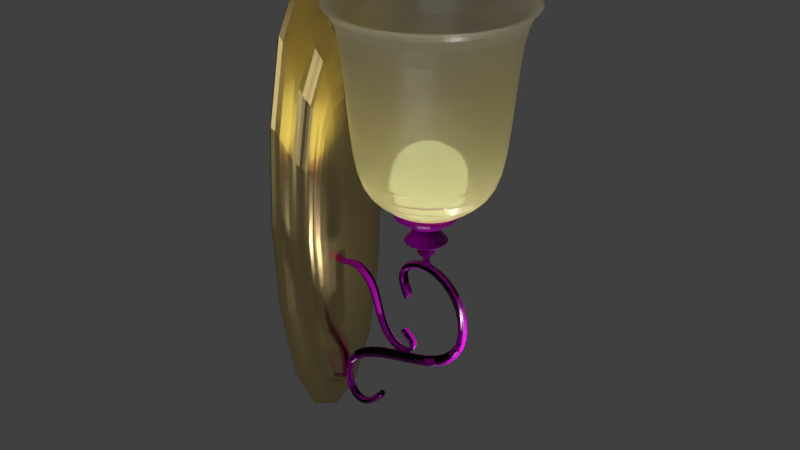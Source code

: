 # Source: CorridorLamp.blend  (saved by Blender 2.79.0; exported with 4.5.12 LTS)
import bpy
from mathutils import Matrix  # noqa: F401  (used for matrix-valued properties, if any)

bpy.ops.wm.read_factory_settings(use_empty=True)
scene = bpy.context.scene
scene.name = 'Scene'

# ---- collections
col_collection_1 = bpy.data.collections.new('Collection 1'); scene.collection.children.link(col_collection_1)

# ---- images (referenced by path relative to the original .blend; pixels are not part of the script)
import os
ASSET_DIR = os.environ.get("B2B_ASSET_DIR", "")  # directory of the original .blend (textures are referenced by path, not embedded)
HERE = os.path.dirname(os.path.abspath(__file__))  # packed textures are extracted next to this script under _unpacked/

def load_image(name, relpath, width, height, colorspace="sRGB"):
    """Load a texture the original file referenced (path relative to the .blend, or extracted next to this script)."""
    p = next((c for c in (os.path.join(HERE, relpath), os.path.join(ASSET_DIR, relpath)) if relpath and os.path.exists(c)), "")
    if p:
        img = bpy.data.images.load(p, check_existing=True)
        img.name = name
    else:  # same state as the original file: an image datablock whose file is absent (Cycles renders it pink)
        img = bpy.data.images.new(name, width, height)
        img.source = "FILE"
        img.filepath = "//" + (relpath or name)
    img.colorspace_settings.name = colorspace
    return img
img_sconce_clr = load_image('Sconce_Clr', 'textures/Sconce_Clr.png', 1024, 1024, 'sRGB')
img_brass_0019_roughness_jpg = load_image('brass_0019_roughness.jpg', 'textures/brass_0019_roughness.jpg', 1024, 1024, 'Non-Color')
img_brass_0019_normal_jpg_001 = load_image('brass_0019_normal.jpg.001', 'textures/brass_0019_normal.jpg', 1024, 1024, 'Non-Color')
img_brass_0019_c_jpg_001 = load_image('brass_0019_c.jpg.001', 'textures/brass_0019_c.jpg', 1024, 1024, 'sRGB')
img_stand1_clr = load_image('Stand1_Clr', 'textures/Stand1_Clr.png', 1024, 1024, 'sRGB')
img_stand2_clr = load_image('Stand2_Clr', 'textures/Stand2_Clr.png', 1024, 1024, 'sRGB')
img_stand3_clr = load_image('Stand3_Clr', 'textures/Stand3_Clr.png', 1024, 1024, 'sRGB')
img_light_clr = load_image('Light_Clr', 'textures/Light_Clr.png', 1024, 1024, 'sRGB')
img_backing_clr = load_image('Backing_Clr', 'textures/Backing_Clr.png', 1024, 1024, 'sRGB')

# ---- materials (node trees are filled in below, after node groups)
mat_sconce_mat = bpy.data.materials.new('Sconce_Mat')
mat_sconce_mat.alpha_threshold = 0.0
mat_sconce_mat.roughness = 0.5
mat_bronze_002 = bpy.data.materials.new('bronze.002')
mat_bronze_002.alpha_threshold = 0.0
mat_bronze_002.roughness = 0.5
mat_bronze_002.line_color = (0.0, 0.0, 0.0, 1.0)
mat_bronze_001 = bpy.data.materials.new('bronze.001')
mat_bronze_001.alpha_threshold = 0.0
mat_bronze_001.roughness = 0.5
mat_bronze_001.line_color = (0.0, 0.0, 0.0, 1.0)
mat_bronze_003 = bpy.data.materials.new('bronze.003')
mat_bronze_003.alpha_threshold = 0.0
mat_bronze_003.roughness = 0.5
mat_bronze_003.line_color = (0.0, 0.0, 0.0, 1.0)
mat_light_mat = bpy.data.materials.new('Light_Mat')
mat_light_mat.alpha_threshold = 0.0
mat_light_mat.roughness = 0.5
mat_faucet = bpy.data.materials.new('Faucet')
mat_faucet.alpha_threshold = 0.0
mat_faucet.roughness = 0.5
mat_faucet.line_color = (0.0, 0.0, 0.0, 1.0)

# ---- node groups
ng_less_more_slider = bpy.data.node_groups.new('Less/More Slider', 'ShaderNodeTree')
_s = ng_less_more_slider.interface.new_socket(name='Val', in_out='OUTPUT', socket_type='NodeSocketFloat')
_s.min_value = 0.0
_s.max_value = 1.0
_s = ng_less_more_slider.interface.new_socket(name='Color2', in_out='INPUT', socket_type='NodeSocketColor')
_s = ng_less_more_slider.interface.new_socket(name='Less/More', in_out='INPUT', socket_type='NodeSocketFloat')
_s.subtype = 'FACTOR'
_s.min_value = -1.0
_s.max_value = 1.0
_N = ng_less_more_slider.nodes; _L = ng_less_more_slider.links
n0 = _N.new('ShaderNodeMath'); n0.name = 'Math.001'; n0.location = (-21, -45)
n1 = _N.new('ShaderNodeMath'); n1.name = 'Math'; n1.location = (-220, -48)
n1.operation = 'MULTIPLY'
n2 = _N.new('ShaderNodeMix'); n2.name = 'Mix'; n2.location = (220, 48)
n2.data_type = 'RGBA'
n2.blend_type = 'OVERLAY'
n2.inputs[0].default_value = 1.0
n3 = _N.new('NodeGroupOutput'); n3.name = 'Group Output'; n3.location = (417, 37)
n4 = _N.new('NodeGroupInput'); n4.name = 'Group Input'; n4.location = (-420, 0)
_L.new(n1.outputs[0], n0.inputs[0])
_L.new(n0.outputs[0], n2.inputs[6])
_L.new(n4.outputs[1], n1.inputs[0])
_L.new(n2.outputs[2], n3.inputs[0])
_L.new(n4.outputs[0], n2.inputs[7])
n3.is_active_output = True
ng_fresnel = bpy.data.node_groups.new('Fresnel', 'ShaderNodeTree')
_s = ng_fresnel.interface.new_socket(name='Fresnel', in_out='OUTPUT', socket_type='NodeSocketFloat')
_s.subtype = 'FACTOR'
_s.min_value = 0.0
_s.max_value = 1.0
_s = ng_fresnel.interface.new_socket(name='Metal Fresnel', in_out='OUTPUT', socket_type='NodeSocketFloat')
_s.min_value = 0.0
_s.max_value = 0.0
_s = ng_fresnel.interface.new_socket(name='Rim', in_out='OUTPUT', socket_type='NodeSocketFloat')
_s.min_value = 0.0
_s.max_value = 1.0
_s = ng_fresnel.interface.new_socket(name='Roughness', in_out='INPUT', socket_type='NodeSocketFloat')
_s.subtype = 'FACTOR'
_s.min_value = 0.0
_s.max_value = 1.0
_s = ng_fresnel.interface.new_socket(name='Normal', in_out='INPUT', socket_type='NodeSocketVector')
_s.min_value = -1.0
_s.max_value = 1.0
_s.hide_value = True
_s = ng_fresnel.interface.new_socket(name='IOR', in_out='INPUT', socket_type='NodeSocketFloat')
_s.default_value = 1.45
_s.min_value = 0.0
_s.max_value = 1000.0
_s = ng_fresnel.interface.new_socket(name='Rim Amount', in_out='INPUT', socket_type='NodeSocketFloat')
_s.default_value = 0.5
_s.min_value = 0.0
_s.max_value = 1.0
_N = ng_fresnel.nodes; _L = ng_fresnel.links
n0 = _N.new('ShaderNodeMix'); n0.name = 'Mix.001'; n0.location = (2, 66)
n0.data_type = 'RGBA'
n1 = _N.new('ShaderNodeBump'); n1.name = 'Bump'; n1.location = (-172, 15)
n1.hide = True
n1.inputs[1].default_value = 0.1
n1.inputs[2].default_value = 1.0
n2 = _N.new('ShaderNodeFresnel'); n2.name = 'Fresnel.002'; n2.location = (245, -76)
n2.width = 149
n3 = _N.new('ShaderNodeFresnel'); n3.name = 'Fresnel.001'; n3.location = (241, 66)
n3.width = 153
n4 = _N.new('NodeGroupOutput'); n4.name = 'Group Output'; n4.location = (925, 65)
n5 = _N.new('ShaderNodeMath'); n5.name = 'Math'; n5.location = (452, 29)
n5.operation = 'SUBTRACT'
n6 = _N.new('ShaderNodeLayerWeight'); n6.name = 'Layer Weight'; n6.location = (249, -176)
n7 = _N.new('ShaderNodeMath'); n7.name = 'Math.001'; n7.location = (426, -197)
n7.hide = True
n7.operation = 'POWER'
n7.inputs[1].default_value = 2.0
n8 = _N.new('ShaderNodeNewGeometry'); n8.name = 'Geometry'; n8.location = (-241, -66)
n9 = _N.new('NodeReroute'); n9.name = 'Reroute'; n9.location = (204, -64)
n9.width = 16
n9.socket_idname = 'NodeSocketFloat'
n10 = _N.new('NodeGroupInput'); n10.name = 'Group Input'; n10.location = (-441, 0)
_L.new(n8.outputs[4], n0.inputs[7])
_L.new(n1.outputs[0], n0.inputs[6])
_L.new(n0.outputs[2], n3.inputs[1])
_L.new(n10.outputs[0], n0.inputs[0])
_L.new(n10.outputs[1], n1.inputs[4])
_L.new(n9.outputs[0], n3.inputs[0])
_L.new(n8.outputs[4], n2.inputs[1])
_L.new(n3.outputs[0], n5.inputs[0])
_L.new(n2.outputs[0], n5.inputs[1])
_L.new(n5.outputs[0], n4.inputs[1])
_L.new(n3.outputs[0], n4.inputs[0])
_L.new(n0.outputs[2], n6.inputs[1])
_L.new(n6.outputs[1], n7.inputs[0])
_L.new(n7.outputs[0], n4.inputs[2])
_L.new(n10.outputs[3], n6.inputs[0])
_L.new(n9.outputs[0], n2.inputs[0])
_L.new(n10.outputs[2], n9.inputs[0])
n4.is_active_output = True
ng_reflection = bpy.data.node_groups.new('Reflection', 'ShaderNodeTree')
_s = ng_reflection.interface.new_socket(name='Shader', in_out='OUTPUT', socket_type='NodeSocketShader')
_s = ng_reflection.interface.new_socket(name='Shader', in_out='INPUT', socket_type='NodeSocketShader')
_s = ng_reflection.interface.new_socket(name='Roughness', in_out='INPUT', socket_type='NodeSocketFloat')
_s.subtype = 'FACTOR'
_s.min_value = 0.0
_s.max_value = 1.0
_s = ng_reflection.interface.new_socket(name='Reflection', in_out='INPUT', socket_type='NodeSocketFloat')
_s.subtype = 'FACTOR'
_s.min_value = 0.0
_s.max_value = 1.0
_s = ng_reflection.interface.new_socket(name='Normal', in_out='INPUT', socket_type='NodeSocketVector')
_s.min_value = -1.0
_s.max_value = 1.0
_s.hide_value = True
_N = ng_reflection.nodes; _L = ng_reflection.links
n0 = _N.new('NodeGroupOutput'); n0.name = 'Group Output'; n0.location = (495, 0)
n1 = _N.new('ShaderNodeMix'); n1.name = 'Mix'; n1.location = (76, 161)
n1.data_type = 'RGBA'
n1.inputs[7].default_value = (1.0, 1.0, 1.0, 1.0)
n2 = _N.new('NodeGroupInput'); n2.name = 'Group Input'; n2.location = (-410, 2)
n3 = _N.new('ShaderNodeMixShader'); n3.name = 'Mix Shader'; n3.location = (297, 2)
n4 = _N.new('ShaderNodeGroup'); n4.name = 'Group'; n4.location = (-155, 187)
n4.width = 150
n4.node_tree = ng_fresnel
n4.inputs[2].default_value = 1.45
n4.inputs[3].default_value = 0.5
n5 = _N.new('ShaderNodeBsdfAnisotropic'); n5.name = 'Glossy BSDF'; n5.location = (-155, -55)
n5.distribution = 'GGX'
n5.inputs[0].default_value = (1.0, 1.0, 1.0, 1.0)
n6 = _N.new('ShaderNodeMath'); n6.name = 'Math'; n6.location = (0, 0)
n6.operation = 'POWER'
_L.new(n5.outputs[0], n3.inputs[2])
_L.new(n2.outputs[0], n3.inputs[1])
_L.new(n2.outputs[1], n4.inputs[0])
_L.new(n2.outputs[3], n4.inputs[1])
_L.new(n2.outputs[3], n5.inputs[4])
_L.new(n1.outputs[2], n3.inputs[0])
_L.new(n4.outputs[0], n1.inputs[0])
_L.new(n2.outputs[2], n1.inputs[6])
_L.new(n3.outputs[0], n0.inputs[0])
_L.new(n2.outputs[1], n6.inputs[0])
_L.new(n6.outputs[0], n5.inputs[1])
n0.is_active_output = True
ng_pbr_dielectric = bpy.data.node_groups.new('PBR Dielectric', 'ShaderNodeTree')
_s = ng_pbr_dielectric.interface.new_socket(name='Shader', in_out='OUTPUT', socket_type='NodeSocketShader')
_s = ng_pbr_dielectric.interface.new_socket(name='Color', in_out='INPUT', socket_type='NodeSocketColor')
_s.default_value = (0.8, 0.02264, 0.0, 1.0)
_s = ng_pbr_dielectric.interface.new_socket(name='Roughness', in_out='INPUT', socket_type='NodeSocketFloat')
_s.subtype = 'FACTOR'
_s.min_value = 0.0
_s.max_value = 1.0
_s = ng_pbr_dielectric.interface.new_socket(name='Reflection', in_out='INPUT', socket_type='NodeSocketFloat')
_s.subtype = 'FACTOR'
_s.default_value = 0.1382
_s.min_value = 0.0
_s.max_value = 1.0
_s = ng_pbr_dielectric.interface.new_socket(name='Normal', in_out='INPUT', socket_type='NodeSocketVector')
_s.min_value = -1.0
_s.max_value = 1.0
_s.hide_value = True
_N = ng_pbr_dielectric.nodes; _L = ng_pbr_dielectric.links
n0 = _N.new('ShaderNodeBsdfDiffuse'); n0.name = 'Diffuse BSDF'; n0.location = (-47, 122)
n1 = _N.new('ShaderNodeMath'); n1.name = 'Math'; n1.location = (-175, -31)
n1.hide = True
n1.operation = 'POWER'
n1.inputs[1].default_value = 2.0
n2 = _N.new('ShaderNodeMath'); n2.name = 'Math.001'; n2.location = (-176, -75)
n2.hide = True
n2.operation = 'POWER'
n2.inputs[1].default_value = 2.0
n3 = _N.new('NodeGroupInput'); n3.name = 'Group Input'; n3.location = (-620, 3)
n4 = _N.new('ShaderNodeGroup'); n4.name = 'Group.001'; n4.location = (156, 1)
n4.node_tree = ng_reflection
n5 = _N.new('NodeGroupOutput'); n5.name = 'Group Output'; n5.location = (356, 0)
_L.new(n0.outputs[0], n4.inputs[0])
_L.new(n4.outputs[0], n5.inputs[0])
_L.new(n3.outputs[0], n0.inputs[0])
_L.new(n3.outputs[1], n1.inputs[0])
_L.new(n3.outputs[2], n2.inputs[0])
_L.new(n3.outputs[3], n4.inputs[3])
_L.new(n3.outputs[3], n0.inputs[2])
_L.new(n1.outputs[0], n0.inputs[1])
_L.new(n1.outputs[0], n4.inputs[1])
_L.new(n2.outputs[0], n4.inputs[2])
n5.is_active_output = True
ng_pbr_metal = bpy.data.node_groups.new('PBR Metal', 'ShaderNodeTree')
_s = ng_pbr_metal.interface.new_socket(name='BSDF', in_out='OUTPUT', socket_type='NodeSocketShader')
_s = ng_pbr_metal.interface.new_socket(name='Metal Color', in_out='INPUT', socket_type='NodeSocketColor')
_s.default_value = (0.5, 0.07415, 0.02396, 1.0)
_s = ng_pbr_metal.interface.new_socket(name='Rim Color', in_out='INPUT', socket_type='NodeSocketColor')
_s.default_value = (0.6254, 0.3592, 0.07634, 1.0)
_s = ng_pbr_metal.interface.new_socket(name='Rim Amount', in_out='INPUT', socket_type='NodeSocketFloat')
_s.default_value = 0.1
_s.min_value = 0.0
_s.max_value = 1.0
_s = ng_pbr_metal.interface.new_socket(name='Roughness', in_out='INPUT', socket_type='NodeSocketFloat')
_s.subtype = 'FACTOR'
_s.default_value = 0.5
_s.min_value = 0.0
_s.max_value = 1.0
_s = ng_pbr_metal.interface.new_socket(name='IOR', in_out='INPUT', socket_type='NodeSocketFloat')
_s.default_value = 1.45
_s.min_value = 0.0
_s.max_value = 1000.0
_s = ng_pbr_metal.interface.new_socket(name='Normal', in_out='INPUT', socket_type='NodeSocketVector')
_s.min_value = -1.0
_s.max_value = 1.0
_s.hide_value = True
_N = ng_pbr_metal.nodes; _L = ng_pbr_metal.links
n0 = _N.new('ShaderNodeMix'); n0.name = 'Mix'; n0.location = (264, 121)
n0.data_type = 'RGBA'
n0.inputs[7].default_value = (1.0, 1.0, 1.0, 1.0)
n1 = _N.new('NodeGroupOutput'); n1.name = 'Group Output'; n1.location = (714, 0)
n2 = _N.new('ShaderNodeMix'); n2.name = 'Mix.001'; n2.location = (-77, 32)
n2.data_type = 'RGBA'
n3 = _N.new('NodeGroupInput'); n3.name = 'Group Input'; n3.location = (-813, -90)
n4 = _N.new('NodeReroute'); n4.name = 'Reroute.001'; n4.location = (-306, -196)
n4.width = 16
n4.socket_idname = 'NodeSocketFloat'
n5 = _N.new('ShaderNodeGroup'); n5.name = 'Group.002'; n5.location = (-269, 4)
n5.node_tree = ng_fresnel
n6 = _N.new('ShaderNodeMath'); n6.name = 'Math'; n6.location = (-269, -227)
n6.hide = True
n6.operation = 'POWER'
n6.inputs[1].default_value = 2.0
n7 = _N.new('ShaderNodeBsdfAnisotropic'); n7.name = 'Glossy BSDF'; n7.location = (514, -39)
n7.distribution = 'GGX'
n8 = _N.new('ShaderNodeMath'); n8.name = 'Math.001'; n8.location = (0, 0)
n8.operation = 'POWER'
_L.new(n7.outputs[0], n1.inputs[0])
_L.new(n3.outputs[3], n5.inputs[0])
_L.new(n3.outputs[3], n6.inputs[0])
_L.new(n0.outputs[2], n7.inputs[0])
_L.new(n5.outputs[1], n0.inputs[0])
_L.new(n5.outputs[2], n2.inputs[0])
_L.new(n2.outputs[2], n0.inputs[6])
_L.new(n3.outputs[5], n5.inputs[1])
_L.new(n3.outputs[2], n5.inputs[3])
_L.new(n3.outputs[0], n2.inputs[6])
_L.new(n3.outputs[1], n2.inputs[7])
_L.new(n4.outputs[0], n5.inputs[2])
_L.new(n3.outputs[5], n7.inputs[4])
_L.new(n3.outputs[4], n4.inputs[0])
_L.new(n6.outputs[0], n8.inputs[0])
_L.new(n8.outputs[0], n7.inputs[1])
n1.is_active_output = True
ng_pbr_uber = bpy.data.node_groups.new('PBR Uber', 'ShaderNodeTree')
_s = ng_pbr_uber.interface.new_socket(name='Shader', in_out='OUTPUT', socket_type='NodeSocketShader')
_s = ng_pbr_uber.interface.new_socket(name='Diffuse', in_out='INPUT', socket_type='NodeSocketColor')
_s = ng_pbr_uber.interface.new_socket(name='Roughness', in_out='INPUT', socket_type='NodeSocketColor')
_s = ng_pbr_uber.interface.new_socket(name='Dielectric/Metal', in_out='INPUT', socket_type='NodeSocketFloat')
_s.subtype = 'FACTOR'
_s.min_value = 0.0
_s.max_value = 1.0
_s = ng_pbr_uber.interface.new_socket(name='Normal', in_out='INPUT', socket_type='NodeSocketVector')
_s.min_value = -1.0
_s.max_value = 1.0
_s.hide_value = True
_N = ng_pbr_uber.nodes; _L = ng_pbr_uber.links
n0 = _N.new('NodeReroute'); n0.name = 'Reroute'; n0.location = (-75, 2)
n0.width = 16
n1 = _N.new('NodeReroute'); n1.name = 'Reroute.001'; n1.location = (-112, 31)
n1.width = 16
n2 = _N.new('NodeGroupInput'); n2.name = 'Group Input'; n2.location = (-544, -4)
n3 = _N.new('ShaderNodeGroup'); n3.name = 'Group'; n3.location = (18, 299)
n3.width = 144
n3.node_tree = ng_pbr_dielectric
n3.inputs[2].default_value = 0.0
n4 = _N.new('ShaderNodeGroup'); n4.name = 'PBR Metallics'; n4.location = (19, 24)
n4.label = 'PBR Metallics'
n4.node_tree = ng_pbr_metal
n4.inputs[1].default_value = (0.2056, 0.3479, 0.6254, 1.0)
n4.inputs[2].default_value = 0.5
n4.inputs[4].default_value = 1.45
n5 = _N.new('NodeGroupOutput'); n5.name = 'Group Output'; n5.location = (445, 178)
n6 = _N.new('ShaderNodeMixShader'); n6.name = 'Mix Shader'; n6.location = (278, 176)
_L.new(n1.outputs[0], n4.inputs[0])
_L.new(n4.outputs[0], n6.inputs[2])
_L.new(n0.outputs[0], n4.inputs[3])
_L.new(n0.outputs[0], n3.inputs[1])
_L.new(n3.outputs[0], n6.inputs[1])
_L.new(n2.outputs[2], n6.inputs[0])
_L.new(n1.outputs[0], n3.inputs[0])
_L.new(n6.outputs[0], n5.inputs[0])
_L.new(n2.outputs[1], n0.inputs[0])
_L.new(n2.outputs[0], n1.inputs[0])
_L.new(n2.outputs[3], n3.inputs[3])
_L.new(n2.outputs[3], n4.inputs[5])
n5.is_active_output = True
ng_metal_colors = bpy.data.node_groups.new('Metal Colors', 'ShaderNodeTree')
_s = ng_metal_colors.interface.new_socket(name='Iron', in_out='OUTPUT', socket_type='NodeSocketColor')
_s.default_value = (0.56, 0.57, 0.58, 1.0)
_s = ng_metal_colors.interface.new_socket(name='Silver', in_out='OUTPUT', socket_type='NodeSocketColor')
_s.default_value = (0.972, 0.96, 0.915, 1.0)
_s = ng_metal_colors.interface.new_socket(name='Gold', in_out='OUTPUT', socket_type='NodeSocketColor')
_s.default_value = (1.0, 0.766, 0.336, 1.0)
_s = ng_metal_colors.interface.new_socket(name='Copper', in_out='OUTPUT', socket_type='NodeSocketColor')
_s.default_value = (0.955, 0.637, 0.538, 1.0)
_s = ng_metal_colors.interface.new_socket(name='Chromium', in_out='OUTPUT', socket_type='NodeSocketColor')
_s.default_value = (0.55, 0.556, 0.554, 1.0)
_s = ng_metal_colors.interface.new_socket(name='Nickel', in_out='OUTPUT', socket_type='NodeSocketColor')
_s.default_value = (0.66, 0.609, 0.526, 1.0)
_s = ng_metal_colors.interface.new_socket(name='Titanium', in_out='OUTPUT', socket_type='NodeSocketColor')
_s.default_value = (0.66, 0.609, 0.526, 1.0)
_N = ng_metal_colors.nodes; _L = ng_metal_colors.links
n0 = _N.new('ShaderNodeRGB'); n0.name = 'RGB'; n0.location = (0, 592)
n0.outputs[0].default_value = (0.56, 0.57, 0.58, 1.0)
n1 = _N.new('ShaderNodeRGB'); n1.name = 'RGB.003'; n1.location = (0, 3)
n1.outputs[0].default_value = (0.955, 0.637, 0.538, 1.0)
n2 = _N.new('ShaderNodeRGB'); n2.name = 'RGB.004'; n2.location = (0, -207)
n2.outputs[0].default_value = (0.55, 0.556, 0.554, 1.0)
n3 = _N.new('ShaderNodeRGB'); n3.name = 'RGB.005'; n3.location = (0, -406)
n3.outputs[0].default_value = (0.66, 0.609, 0.526, 1.0)
n4 = _N.new('NodeGroupInput'); n4.name = 'Group Input'; n4.location = (-200, 0)
n5 = _N.new('ShaderNodeRGB'); n5.name = 'RGB.001'; n5.location = (0, 395)
n5.outputs[0].default_value = (0.972, 0.96, 0.915, 1.0)
n6 = _N.new('ShaderNodeRGB'); n6.name = 'RGB.002'; n6.location = (0, 197)
n6.width = 143
n6.outputs[0].default_value = (1.0, 0.7682, 0.3372, 1.0)
n7 = _N.new('NodeGroupOutput'); n7.name = 'Group Output'; n7.location = (463, 222)
n8 = _N.new('ShaderNodeRGB'); n8.name = 'RGB.006'; n8.location = (0, -592)
n8.outputs[0].default_value = (0.66, 0.609, 0.526, 1.0)
_L.new(n0.outputs[0], n7.inputs[0])
_L.new(n5.outputs[0], n7.inputs[1])
_L.new(n6.outputs[0], n7.inputs[2])
_L.new(n1.outputs[0], n7.inputs[3])
_L.new(n2.outputs[0], n7.inputs[4])
_L.new(n3.outputs[0], n7.inputs[5])
_L.new(n8.outputs[0], n7.inputs[6])
n7.is_active_output = True

# ---- material node trees
mat_sconce_mat.use_nodes = True; mat_sconce_mat.node_tree.nodes.clear()
_N = mat_sconce_mat.node_tree.nodes; _L = mat_sconce_mat.node_tree.links
n0 = _N.new('ShaderNodeMixShader'); n0.name = 'Mix Shader'; n0.location = (918, 316)
n0.inputs[0].default_value = 0.897
n1 = _N.new('ShaderNodeOutputMaterial'); n1.name = 'Material Output'; n1.location = (1168, 316)
n2 = _N.new('ShaderNodeNewGeometry'); n2.name = 'Geometry'; n2.location = (725, 97)
n3 = _N.new('ShaderNodeBsdfPrincipled'); n3.name = 'Principled BSDF'; n3.location = (311, 714)
n3.width = 150
n3.subsurface_method = 'BURLEY'
n3.inputs[0].default_value = (0.7728, 0.5189, 0.4636, 1.0)
n3.inputs[2].default_value = 0.3
n3.inputs[3].default_value = 23.25
n3.inputs[8].default_value = 1.0
n3.inputs[9].default_value = (1.0, 1.0, 1.0)
n3.inputs[10].default_value = 0.2722
n3.inputs[13].default_value = 0.2889
n3.inputs[14].default_value = (0.976, 0.9492, 0.9434, 1.0)
n3.inputs[15].default_value = 0.3
n3.inputs[18].default_value = 0.3556
n3.inputs[20].default_value = 0.1333
n4 = _N.new('ShaderNodeMixShader'); n4.name = 'Mix Shader.001'; n4.location = (517, 82)
n5 = _N.new('ShaderNodeBsdfGlass'); n5.name = 'Glass BSDF'; n5.location = (306, 167)
n5.distribution = 'BECKMANN'
n5.inputs[2].default_value = 1.45
n6 = _N.new('ShaderNodeBsdfTranslucent'); n6.name = 'Translucent BSDF'; n6.location = (286, -19)
n6.inputs[0].default_value = (0.8, 0.7674, 0.571, 1.0)
n7 = _N.new('ShaderNodeTexImage'); n7.name = 'Image Texture'; n7.location = (381, 1067)
n7.width = 140
n7.image = img_sconce_clr
_L.new(n3.outputs[0], n0.inputs[1])
_L.new(n0.outputs[0], n1.inputs[0])
_L.new(n4.outputs[0], n0.inputs[2])
_L.new(n5.outputs[0], n4.inputs[1])
_L.new(n6.outputs[0], n4.inputs[2])
n1.is_active_output = True
mat_bronze_002.use_nodes = True; mat_bronze_002.node_tree.nodes.clear()
_N = mat_bronze_002.node_tree.nodes; _L = mat_bronze_002.node_tree.links
n0 = _N.new('ShaderNodeMixShader'); n0.name = 'Mix Shader'; n0.location = (675, 408)
n0.inputs[0].default_value = 0.3545
n1 = _N.new('ShaderNodeOutputMaterial'); n1.name = 'Material Output'; n1.location = (1045, 329)
n2 = _N.new('ShaderNodeBsdfPrincipled'); n2.name = 'Principled BSDF'; n2.location = (450, 530)
n2.width = 150
n2.subsurface_method = 'BURLEY'
n2.inputs[3].default_value = 1.45
n2.inputs[9].default_value = (1.0, 1.0, 1.0)
n3 = _N.new('ShaderNodeTexImage'); n3.name = 'Image Texture.001'; n3.location = (-181, 291)
n3.width = 140
n3.image = img_brass_0019_roughness_jpg
n4 = _N.new('ShaderNodeTexImage'); n4.name = 'Image Texture.002'; n4.location = (-143, -31)
n4.width = 140
n4.image = img_brass_0019_normal_jpg_001
n5 = _N.new('ShaderNodeNormalMap'); n5.name = 'Normal Map'; n5.location = (185, -50)
n6 = _N.new('ShaderNodeTexImage'); n6.name = 'Image Texture'; n6.location = (-46, 609)
n6.width = 140
n6.image = img_brass_0019_c_jpg_001
n7 = _N.new('ShaderNodeTexImage'); n7.name = 'Image Texture.003'; n7.location = (87, 882)
n7.width = 140
n7.image = img_stand1_clr
_L.new(n0.outputs[0], n1.inputs[0])
_L.new(n2.outputs[0], n0.inputs[1])
_L.new(n4.outputs[0], n5.inputs[1])
_L.new(n5.outputs[0], n2.inputs[5])
_L.new(n3.outputs[0], n2.inputs[2])
_L.new(n6.outputs[0], n2.inputs[0])
n1.is_active_output = True
mat_bronze_001.use_nodes = True; mat_bronze_001.node_tree.nodes.clear()
_N = mat_bronze_001.node_tree.nodes; _L = mat_bronze_001.node_tree.links
n0 = _N.new('ShaderNodeMixShader'); n0.name = 'Mix Shader'; n0.location = (675, 408)
n0.inputs[0].default_value = 0.3545
n1 = _N.new('ShaderNodeOutputMaterial'); n1.name = 'Material Output'; n1.location = (1045, 329)
n2 = _N.new('ShaderNodeBsdfPrincipled'); n2.name = 'Principled BSDF'; n2.location = (450, 530)
n2.width = 150
n2.subsurface_method = 'BURLEY'
n2.inputs[3].default_value = 1.45
n2.inputs[9].default_value = (1.0, 1.0, 1.0)
n3 = _N.new('ShaderNodeTexImage'); n3.name = 'Image Texture.001'; n3.location = (-181, 291)
n3.width = 140
n3.image = img_brass_0019_roughness_jpg
n4 = _N.new('ShaderNodeTexImage'); n4.name = 'Image Texture.002'; n4.location = (-143, -31)
n4.width = 140
n4.image = img_brass_0019_normal_jpg_001
n5 = _N.new('ShaderNodeNormalMap'); n5.name = 'Normal Map'; n5.location = (185, -50)
n6 = _N.new('ShaderNodeTexImage'); n6.name = 'Image Texture'; n6.location = (-46, 609)
n6.width = 140
n6.image = img_brass_0019_c_jpg_001
n7 = _N.new('ShaderNodeTexImage'); n7.name = 'Image Texture.003'; n7.location = (87, 882)
n7.width = 140
n7.image = img_stand2_clr
_L.new(n0.outputs[0], n1.inputs[0])
_L.new(n2.outputs[0], n0.inputs[1])
_L.new(n4.outputs[0], n5.inputs[1])
_L.new(n5.outputs[0], n2.inputs[5])
_L.new(n3.outputs[0], n2.inputs[2])
_L.new(n6.outputs[0], n2.inputs[0])
n1.is_active_output = True
mat_bronze_003.use_nodes = True; mat_bronze_003.node_tree.nodes.clear()
_N = mat_bronze_003.node_tree.nodes; _L = mat_bronze_003.node_tree.links
n0 = _N.new('ShaderNodeMixShader'); n0.name = 'Mix Shader'; n0.location = (675, 408)
n0.inputs[0].default_value = 0.3545
n1 = _N.new('ShaderNodeOutputMaterial'); n1.name = 'Material Output'; n1.location = (1045, 329)
n2 = _N.new('ShaderNodeBsdfPrincipled'); n2.name = 'Principled BSDF'; n2.location = (450, 530)
n2.width = 150
n2.subsurface_method = 'BURLEY'
n2.inputs[3].default_value = 1.45
n2.inputs[9].default_value = (1.0, 1.0, 1.0)
n3 = _N.new('ShaderNodeTexImage'); n3.name = 'Image Texture.001'; n3.location = (-181, 291)
n3.width = 140
n3.image = img_brass_0019_roughness_jpg
n4 = _N.new('ShaderNodeTexImage'); n4.name = 'Image Texture.002'; n4.location = (-143, -31)
n4.width = 140
n4.image = img_brass_0019_normal_jpg_001
n5 = _N.new('ShaderNodeNormalMap'); n5.name = 'Normal Map'; n5.location = (185, -50)
n6 = _N.new('ShaderNodeTexImage'); n6.name = 'Image Texture'; n6.location = (-46, 609)
n6.width = 140
n6.image = img_brass_0019_c_jpg_001
n7 = _N.new('ShaderNodeTexImage'); n7.name = 'Image Texture.003'; n7.location = (87, 882)
n7.width = 140
n7.image = img_stand3_clr
_L.new(n0.outputs[0], n1.inputs[0])
_L.new(n2.outputs[0], n0.inputs[1])
_L.new(n4.outputs[0], n5.inputs[1])
_L.new(n5.outputs[0], n2.inputs[5])
_L.new(n3.outputs[0], n2.inputs[2])
_L.new(n6.outputs[0], n2.inputs[0])
n1.is_active_output = True
mat_light_mat.use_nodes = True; mat_light_mat.node_tree.nodes.clear()
_N = mat_light_mat.node_tree.nodes; _L = mat_light_mat.node_tree.links
n0 = _N.new('ShaderNodeLightPath'); n0.name = 'Light Path'; n0.location = (-75, 436)
n1 = _N.new('ShaderNodeEmission'); n1.name = 'Emission'; n1.location = (185, 412)
n1.width = 167
n1.inputs[0].default_value = (0.7798, 0.8, 0.3645, 1.0)
n2 = _N.new('ShaderNodeOutputMaterial'); n2.name = 'Material Output'; n2.location = (535, 324)
n3 = _N.new('ShaderNodeTexImage'); n3.name = 'Image Texture'; n3.location = (-13, 685)
n3.width = 140
n3.image = img_light_clr
_L.new(n1.outputs[0], n2.inputs[0])
_L.new(n0.outputs[9], n1.inputs[1])
n2.is_active_output = True
mat_faucet.use_nodes = True; mat_faucet.node_tree.nodes.clear()
_N = mat_faucet.node_tree.nodes; _L = mat_faucet.node_tree.links
n0 = _N.new('ShaderNodeOutputMaterial'); n0.name = 'Material Output'; n0.location = (378, 267)
n1 = _N.new('ShaderNodeGroup'); n1.name = 'Group.001'; n1.location = (-302, 128)
n1.node_tree = ng_less_more_slider
n1.inputs[0].default_value = (0.0, 0.0, 0.0, 1.0)
n1.inputs[1].default_value = 0.0
n2 = _N.new('ShaderNodeGroup'); n2.name = 'Group.003'; n2.location = (72, 596)
n2.node_tree = ng_pbr_uber
n2.inputs[0].default_value = (0.0, 0.0, 0.0, 1.0)
n2.inputs[1].default_value = (0.0, 0.0, 0.0, 1.0)
n2.inputs[2].default_value = 0.0
n2.inputs[3].default_value = (0.0, 0.0, 0.0)
n3 = _N.new('ShaderNodeGroup'); n3.name = 'Group'; n3.location = (18, 296)
n3.node_tree = ng_pbr_metal
n3.inputs[2].default_value = 0.5
n3.inputs[3].default_value = 0.2424
n3.inputs[4].default_value = 1.45
n3.inputs[5].default_value = (0.0, 0.0, 0.0)
n4 = _N.new('ShaderNodeGroup'); n4.name = 'Group.005'; n4.location = (-313, 351)
n4.node_tree = ng_fresnel
n4.inputs[0].default_value = 0.3816
n4.inputs[1].default_value = (0.0, 0.0, 0.0)
n4.inputs[2].default_value = 1.45
n4.inputs[3].default_value = 0.5
n5 = _N.new('ShaderNodeGroup'); n5.name = 'Group.004'; n5.location = (-254, -11)
n5.node_tree = ng_reflection
n5.inputs[1].default_value = 0.0
n5.inputs[2].default_value = 0.0
n5.inputs[3].default_value = (0.0, 0.0, 0.0)
n6 = _N.new('ShaderNodeGroup'); n6.name = 'Group.002'; n6.location = (-83, 663)
n6.node_tree = ng_pbr_dielectric
n6.inputs[0].default_value = (0.8, 0.02264, 0.0, 1.0)
n6.inputs[1].default_value = 0.0
n6.inputs[2].default_value = 0.0
n6.inputs[3].default_value = (0.0, 0.0, 0.0)
n7 = _N.new('ShaderNodeGroup'); n7.name = 'Group.006'; n7.location = (-303, 599)
n7.node_tree = ng_metal_colors
n8 = _N.new('ShaderNodeTexImage'); n8.name = 'Image Texture'; n8.location = (-230, 895)
n8.width = 140
n8.image = img_backing_clr
_L.new(n3.outputs[0], n0.inputs[0])
_L.new(n4.outputs[2], n3.inputs[1])
_L.new(n7.outputs[2], n3.inputs[0])
n0.is_active_output = True

# ---- world
world_world = bpy.data.worlds.new('World'); scene.world = world_world
world_world.color = (0.05088, 0.05088, 0.05088)
world_world.use_sun_shadow = False
world_world.sun_shadow_jitter_overblur = 0.0
world_world.cycles.sampling_method = 'MANUAL'

# ---- lights
light_area = bpy.data.lights.new('Area', 'AREA')
light_area.transmission_factor = 0.0
light_area.energy = 78.54
light_area.shadow_buffer_clip_start = 0.5
light_area.shadow_soft_size = 6.482
light_area.shadow_maximum_resolution = 0.006
light_area.use_absolute_resolution = True
light_area.size = 6.482
light_area.size_y = 0.1
light_sun = bpy.data.lights.new('Sun', 'SUN')
light_sun.transmission_factor = 0.0
light_sun.angle = 0.1993
light_sun.energy = 1.0
light_sun.shadow_buffer_clip_start = 0.5
light_sun.shadow_soft_size = 0.1
light_sun.shadow_cascade_max_distance = 1000.0
light_point = bpy.data.lights.new('Point', 'POINT')
light_point.transmission_factor = 0.0
light_point.energy = 100.0
light_point.shadow_buffer_clip_start = 0.5
light_point.shadow_soft_size = 0.1
light_point.shadow_maximum_resolution = 0.006
light_point.use_absolute_resolution = True

# ---- meshes
me_cylinder = bpy.data.meshes.new('Cylinder')
me_cylinder.from_pydata([(-1.269e-08, 0.2238, -0.9821), (-7.847e-08, 1.26, 1.0), (0.04367, 0.2195, -0.9821), (0.2458, 1.236, 1.0), (0.08566, 0.2068, -0.9821), (0.4822, 1.164, 1.0), (0.1244, 0.1861, -0.9821), (0.7001, 1.048, 1.0), (0.1583, 0.1583, -0.9821), (0.8911, 0.8911, 1.0), (0.1861, 0.1244, -0.9821), (1.048, 0.7001, 1.0), (0.2068, 0.08566, -0.9821), (1.164, 0.4822, 1.0), (0.2195, 0.04367, -0.9821), (1.236, 0.2458, 1.0), (0.2238, 2.42e-07, -0.9821), (1.26, -1.61e-08, 1.0), (0.2195, -0.04367, -0.9821), (1.236, -0.2458, 1.0), (0.2068, -0.08566, -0.9821), (1.164, -0.4822, 1.0), (0.1861, -0.1244, -0.9821), (1.048, -0.7001, 1.0), (0.1583, -0.1583, -0.9821), (0.8911, -0.8911, 1.0), (0.1244, -0.1861, -0.9821), (0.7001, -1.048, 1.0), (0.08566, -0.2068, -0.9821), (0.4822, -1.164, 1.0), (0.04367, -0.2195, -0.9821), (0.2458, -1.236, 1.0), (-8.562e-08, -0.2238, -0.9821), (-4.479e-07, -1.26, 1.0), (-0.04367, -0.2195, -0.9821), (-0.2458, -1.236, 1.0), (-0.08566, -0.2068, -0.9821), (-0.4822, -1.164, 1.0), (-0.1244, -0.1861, -0.9821), (-0.7001, -1.048, 1.0), (-0.1583, -0.1583, -0.9821), (-0.8911, -0.8911, 1.0), (-0.1861, -0.1244, -0.9821), (-1.048, -0.7001, 1.0), (-0.2068, -0.08566, -0.9821), (-1.164, -0.4822, 1.0), (-0.2195, -0.04367, -0.9821), (-1.236, -0.2458, 1.0), (-0.2238, 4.413e-07, -0.9821), (-1.26, 1.12e-06, 1.0), (-0.2195, 0.04367, -0.9821), (-1.236, 0.2458, 1.0), (-0.2068, 0.08566, -0.9821), (-1.164, 0.4822, 1.0), (-0.1861, 0.1244, -0.9821), (-1.048, 0.7001, 1.0), (-0.1583, 0.1583, -0.9821), (-0.8911, 0.8911, 1.0), (-0.1244, 0.1861, -0.9821), (-0.7001, 1.048, 1.0), (-0.08566, 0.2068, -0.9821), (-0.4822, 1.164, 1.0), (-0.04367, 0.2195, -0.9821), (-0.2458, 1.236, 1.0), (0.268, 1.347, 1.0), (-3.512e-08, 1.374, 1.0), (0.5257, 1.269, 1.0), (0.7632, 1.142, 1.0), (0.9713, 0.9713, 1.0), (1.142, 0.7632, 1.0), (1.269, 0.5257, 1.0), (1.347, 0.268, 1.0), (1.374, 1.324e-09, 1.0), (1.347, -0.268, 1.0), (1.269, -0.5257, 1.0), (1.142, -0.7632, 1.0), (0.9713, -0.9713, 1.0), (0.7632, -1.142, 1.0), (0.5257, -1.269, 1.0), (0.268, -1.347, 1.0), (-4.827e-07, -1.374, 1.0), (-0.268, -1.347, 1.0), (-0.5257, -1.269, 1.0), (-0.7632, -1.142, 1.0), (-0.9713, -0.9713, 1.0), (-1.142, -0.7632, 1.0), (-1.269, -0.5257, 1.0), (-1.347, -0.268, 1.0), (-1.374, 1.224e-06, 1.0), (-1.347, 0.268, 1.0), (-1.269, 0.5257, 1.0), (-1.142, 0.7632, 1.0), (-0.9713, 0.9713, 1.0), (-0.7632, 1.142, 1.0), (-0.5257, 1.269, 1.0), (-0.268, 1.347, 1.0), (0.04006, 0.2014, -0.9718), (-6.003e-08, 0.2053, -0.9718), (0.07858, 0.1897, -0.9718), (0.1141, 0.1707, -0.9718), (0.1452, 0.1452, -0.9718), (0.1707, 0.1141, -0.9718), (0.1897, 0.07858, -0.9718), (0.2014, 0.04006, -0.9718), (0.2053, 2.392e-07, -0.9718), (0.2014, -0.04006, -0.9718), (0.1897, -0.07858, -0.9718), (0.1707, -0.1141, -0.9718), (0.1452, -0.1452, -0.9718), (0.1141, -0.1707, -0.9718), (0.07858, -0.1897, -0.9718), (0.04006, -0.2014, -0.9718), (-1.202e-07, -0.2053, -0.9718), (-0.04006, -0.2014, -0.9718), (-0.07858, -0.1897, -0.9718), (-0.1141, -0.1707, -0.9718), (-0.1452, -0.1452, -0.9718), (-0.1707, -0.1141, -0.9718), (-0.1897, -0.07858, -0.9718), (-0.2014, -0.04006, -0.9718), (-0.2053, 4.244e-07, -0.9718), (-0.2014, 0.04006, -0.9718), (-0.1897, 0.07858, -0.9718), (-0.1707, 0.1141, -0.9718), (-0.1452, 0.1452, -0.9718), (-0.1141, 0.1707, -0.9718), (-0.07858, 0.1897, -0.9718), (-0.04006, 0.2014, -0.9718), (0.6263, -0.2594, -0.7656), (0.5637, -0.3766, -0.7656), (-0.6779, 7.352e-07, -0.7656), (-0.6649, 0.1323, -0.7656), (0.4794, -0.4794, -0.7656), (-0.6263, 0.2594, -0.7656), (0.3766, -0.5637, -0.7656), (-0.5637, 0.3766, -0.7656), (0.2594, -0.6263, -0.7656), (-6.114e-08, 0.6779, -0.7656), (0.1323, 0.6649, -0.7656), (-0.4794, 0.4794, -0.7656), (0.1323, -0.6649, -0.7656), (0.2594, 0.6263, -0.7656), (-0.3766, 0.5637, -0.7656), (-2.599e-07, -0.6779, -0.7656), (0.3766, 0.5637, -0.7656), (-0.2594, 0.6263, -0.7656), (-0.1323, -0.6649, -0.7656), (0.4794, 0.4794, -0.7656), (-0.1323, 0.6649, -0.7656), (-0.2594, -0.6263, -0.7656), (0.5637, 0.3766, -0.7656), (-0.3766, -0.5637, -0.7656), (0.6263, 0.2594, -0.7656), (-0.4794, -0.4794, -0.7656), (0.6649, 0.1323, -0.7656), (-0.5637, -0.3766, -0.7656), (0.6779, 1.238e-07, -0.7656), (-0.6263, -0.2594, -0.7656), (0.6649, -0.1323, -0.7656), (-0.6649, -0.1323, -0.7656), (-1.763e-08, 0.7343, -0.7798), (0.1433, 0.7202, -0.7798), (0.281, 0.6784, -0.7798), (0.408, 0.6106, -0.7798), (0.5192, 0.5192, -0.7798), (0.6106, 0.408, -0.7798), (0.6784, 0.281, -0.7798), (0.7202, 0.1433, -0.7798), (0.7343, 1.342e-07, -0.7798), (0.7202, -0.1433, -0.7798), (0.6784, -0.281, -0.7798), (0.6106, -0.408, -0.7798), (0.5192, -0.5192, -0.7798), (0.408, -0.6106, -0.7798), (0.281, -0.6784, -0.7798), (0.1433, -0.7202, -0.7798), (-2.569e-07, -0.7343, -0.7798), (-0.1433, -0.7202, -0.7798), (-0.281, -0.6784, -0.7798), (-0.408, -0.6106, -0.7798), (-0.5192, -0.5192, -0.7798), (-0.6106, -0.408, -0.7798), (-0.6784, -0.281, -0.7798), (-0.7202, -0.1433, -0.7798), (-0.7343, 7.878e-07, -0.7798), (-0.7202, 0.1433, -0.7798), (-0.6784, 0.281, -0.7798), (-0.6106, 0.408, -0.7798), (-0.5192, 0.5192, -0.7798), (-0.408, 0.6106, -0.7798), (-0.281, 0.6784, -0.7798), (-0.1433, 0.7202, -0.7798), (-3.019e-08, 1.084, 0.8948), (0.2115, 1.063, 0.8948), (0.4148, 1.001, 0.8948), (0.6022, 0.9012, 0.8948), (0.7664, 0.7664, 0.8948), (0.9012, 0.6022, 0.8948), (1.001, 0.4148, 0.8948), (1.063, 0.2115, 0.8948), (1.084, 6.368e-08, 0.8948), (1.063, -0.2115, 0.8948), (1.001, -0.4148, 0.8948), (0.9012, -0.6022, 0.8948), (0.7664, -0.7664, 0.8948), (0.6022, -0.9012, 0.8948), (0.4148, -1.001, 0.8948), (0.2115, -1.063, 0.8948), (-3.834e-07, -1.084, 0.8948), (-0.2115, -1.063, 0.8948), (-0.4148, -1.001, 0.8948), (-0.6022, -0.9012, 0.8948), (-0.7664, -0.7664, 0.8948), (-0.9012, -0.6022, 0.8948), (-1.001, -0.4148, 0.8948), (-1.063, -0.2115, 0.8948), (-1.084, 1.028e-06, 0.8948), (-1.063, 0.2115, 0.8948), (-1.001, 0.4148, 0.8948), (-0.9012, 0.6022, 0.8948), (-0.7664, 0.7664, 0.8948), (-0.6022, 0.9012, 0.8948), (-0.4148, 1.001, 0.8948), (-0.2115, 1.063, 0.8948), (0.8287, -0.5537, 0.9026), (-0.9775, 0.1944, 0.9026), (0.7047, -0.7047, 0.9026), (-0.9208, 0.3814, 0.9026), (0.5537, -0.8287, 0.9026), (-0.8287, 0.5537, 0.9026), (0.3814, -0.9208, 0.9026), (0.1944, 0.9775, 0.9026), (-0.7047, 0.7047, 0.9026), (0.1944, -0.9775, 0.9026), (0.3814, 0.9208, 0.9026), (-0.5537, 0.8287, 0.9026), (-3.676e-07, -0.9967, 0.9026), (0.5537, 0.8287, 0.9026), (-0.3814, 0.9208, 0.9026), (-0.1944, -0.9775, 0.9026), (0.7047, 0.7047, 0.9026), (-0.1944, 0.9775, 0.9026), (-0.3814, -0.9208, 0.9026), (0.8287, 0.5537, 0.9026), (-0.5537, -0.8287, 0.9026), (0.9208, 0.3814, 0.9026), (-0.7047, -0.7047, 0.9026), (0.9775, 0.1944, 0.9026), (-0.8287, -0.5537, 0.9026), (0.9967, 4.936e-08, 0.9026), (-0.9208, -0.3814, 0.9026), (0.9775, -0.1944, 0.9026), (-0.9775, -0.1944, 0.9026), (0.9208, -0.3814, 0.9026), (-0.9967, 9.482e-07, 0.9026), (-7.548e-08, 0.9967, 0.9026), (0.1943, 0.977, -0.5074), (0.3812, 0.9204, -0.5074), (0.5535, 0.8283, -0.5074), (0.7044, 0.7044, -0.5074), (0.8283, 0.5535, -0.5074), (0.9204, 0.3812, -0.5074), (0.977, 0.1943, -0.5074), (0.9962, 8.056e-08, -0.5074), (0.977, -0.1943, -0.5074), (0.9204, -0.3812, -0.5074), (0.8283, -0.5535, -0.5074), (0.7044, -0.7044, -0.5074), (0.5535, -0.8283, -0.5074), (0.3812, -0.9204, -0.5074), (0.1943, -0.977, -0.5074), (-3.607e-07, -0.9962, -0.5074), (-0.1943, -0.977, -0.5074), (-0.3812, -0.9204, -0.5074), (-0.5535, -0.8283, -0.5074), (-0.7044, -0.7044, -0.5074), (-0.8283, -0.5535, -0.5074), (-0.9204, -0.3812, -0.5074), (-0.977, -0.1943, -0.5074), (-0.9962, 9.673e-07, -0.5074), (-0.977, 0.1943, -0.5074), (-0.9204, 0.3812, -0.5074), (-0.8283, 0.5535, -0.5074), (-0.7044, 0.7044, -0.5074), (-0.5535, 0.8283, -0.5074), (-0.3812, 0.9204, -0.5074), (-0.1943, 0.977, -0.5074), (-3.611e-08, 0.9962, -0.5074), (0.8477, -0.3511, -0.4954), (-0.9175, 8.945e-07, -0.4954), (-8.476e-08, 0.9175, -0.4954), (0.7629, -0.5097, -0.4954), (-0.8999, 0.179, -0.4954), (0.6488, -0.6488, -0.4954), (-0.8477, 0.3511, -0.4954), (0.5097, -0.7629, -0.4954), (-0.7629, 0.5097, -0.4954), (0.3511, -0.8477, -0.4954), (0.179, 0.8999, -0.4954), (-0.6488, 0.6488, -0.4954), (0.179, -0.8999, -0.4954), (0.3511, 0.8477, -0.4954), (-0.5097, 0.7629, -0.4954), (-3.537e-07, -0.9175, -0.4954), (0.5097, 0.7629, -0.4954), (-0.3511, 0.8477, -0.4954), (-0.179, -0.8999, -0.4954), (0.6488, 0.6488, -0.4954), (-0.179, 0.8999, -0.4954), (-0.3511, -0.8477, -0.4954), (0.7629, 0.5097, -0.4954), (-0.5097, -0.7629, -0.4954), (0.8477, 0.3511, -0.4954), (-0.6488, -0.6488, -0.4954), (0.8999, 0.179, -0.4954), (-0.7629, -0.5097, -0.4954), (0.9175, 6.703e-08, -0.4954), (-0.8477, -0.3511, -0.4954), (0.8999, -0.179, -0.4954), (-0.8999, -0.179, -0.4954)], [], [(192, 65, 64, 193), (193, 64, 66, 194), (194, 66, 67, 195), (195, 67, 68, 196), (196, 68, 69, 197), (197, 69, 70, 198), (198, 70, 71, 199), (199, 71, 72, 200), (200, 72, 73, 201), (201, 73, 74, 202), (202, 74, 75, 203), (203, 75, 76, 204), (204, 76, 77, 205), (205, 77, 78, 206), (206, 78, 79, 207), (207, 79, 80, 208), (208, 80, 81, 209), (209, 81, 82, 210), (210, 82, 83, 211), (211, 83, 84, 212), (212, 84, 85, 213), (213, 85, 86, 214), (214, 86, 87, 215), (215, 87, 88, 216), (216, 88, 89, 217), (217, 89, 90, 218), (218, 90, 91, 219), (219, 91, 92, 220), (220, 92, 93, 221), (221, 93, 94, 222), (129, 128, 106, 107), (222, 94, 95, 223), (223, 95, 65, 192), (0, 2, 4, 6, 8, 10, 12, 14, 16, 18, 20, 22, 24, 26, 28, 30, 32, 34, 36, 38, 40, 42, 44, 46, 48, 50, 52, 54, 56, 58, 60, 62), (1, 3, 64, 65), (3, 5, 66, 64), (5, 7, 67, 66), (7, 9, 68, 67), (9, 11, 69, 68), (11, 13, 70, 69), (13, 15, 71, 70), (15, 17, 72, 71), (17, 19, 73, 72), (19, 21, 74, 73), (21, 23, 75, 74), (23, 25, 76, 75), (25, 27, 77, 76), (27, 29, 78, 77), (29, 31, 79, 78), (31, 33, 80, 79), (33, 35, 81, 80), (35, 37, 82, 81), (37, 39, 83, 82), (39, 41, 84, 83), (41, 43, 85, 84), (43, 45, 86, 85), (45, 47, 87, 86), (47, 49, 88, 87), (49, 51, 89, 88), (51, 53, 90, 89), (53, 55, 91, 90), (55, 57, 92, 91), (57, 59, 93, 92), (59, 61, 94, 93), (61, 63, 95, 94), (63, 1, 65, 95), (96, 97, 127, 126, 125, 124, 123, 122, 121, 120, 119, 118, 117, 116, 115, 114, 113, 112, 111, 110, 109, 108, 107, 106, 105, 104, 103, 102, 101, 100, 99, 98), (131, 130, 120, 121), (132, 129, 107, 108), (133, 131, 121, 122), (134, 132, 108, 109), (135, 133, 122, 123), (136, 134, 109, 110), (138, 137, 97, 96), (139, 135, 123, 124), (140, 136, 110, 111), (141, 138, 96, 98), (142, 139, 124, 125), (143, 140, 111, 112), (144, 141, 98, 99), (145, 142, 125, 126), (146, 143, 112, 113), (147, 144, 99, 100), (148, 145, 126, 127), (149, 146, 113, 114), (150, 147, 100, 101), (137, 148, 127, 97), (151, 149, 114, 115), (152, 150, 101, 102), (153, 151, 115, 116), (154, 152, 102, 103), (155, 153, 116, 117), (156, 154, 103, 104), (157, 155, 117, 118), (158, 156, 104, 105), (159, 157, 118, 119), (128, 158, 105, 106), (130, 159, 119, 120), (289, 319, 159, 130), (288, 318, 158, 128), (319, 317, 157, 159), (318, 316, 156, 158), (317, 315, 155, 157), (316, 314, 154, 156), (315, 313, 153, 155), (314, 312, 152, 154), (313, 311, 151, 153), (312, 310, 150, 152), (311, 309, 149, 151), (290, 308, 148, 137), (310, 307, 147, 150), (309, 306, 146, 149), (308, 305, 145, 148), (307, 304, 144, 147), (306, 303, 143, 146), (305, 302, 142, 145), (304, 301, 141, 144), (303, 300, 140, 143), (302, 299, 139, 142), (301, 298, 138, 141), (300, 297, 136, 140), (299, 296, 135, 139), (298, 290, 137, 138), (297, 295, 134, 136), (296, 294, 133, 135), (295, 293, 132, 134), (294, 292, 131, 133), (293, 291, 129, 132), (292, 289, 130, 131), (291, 288, 128, 129), (62, 191, 160, 0), (60, 190, 191, 62), (58, 189, 190, 60), (56, 188, 189, 58), (54, 187, 188, 56), (52, 186, 187, 54), (50, 185, 186, 52), (48, 184, 185, 50), (46, 183, 184, 48), (44, 182, 183, 46), (42, 181, 182, 44), (40, 180, 181, 42), (38, 179, 180, 40), (36, 178, 179, 38), (34, 177, 178, 36), (32, 176, 177, 34), (30, 175, 176, 32), (28, 174, 175, 30), (26, 173, 174, 28), (24, 172, 173, 26), (22, 171, 172, 24), (20, 170, 171, 22), (18, 169, 170, 20), (16, 168, 169, 18), (14, 167, 168, 16), (12, 166, 167, 14), (10, 165, 166, 12), (8, 164, 165, 10), (6, 163, 164, 8), (4, 162, 163, 6), (2, 161, 162, 4), (0, 160, 161, 2), (286, 223, 192, 287), (285, 222, 223, 286), (284, 221, 222, 285), (283, 220, 221, 284), (282, 219, 220, 283), (281, 218, 219, 282), (280, 217, 218, 281), (279, 216, 217, 280), (278, 215, 216, 279), (277, 214, 215, 278), (276, 213, 214, 277), (275, 212, 213, 276), (274, 211, 212, 275), (273, 210, 211, 274), (272, 209, 210, 273), (271, 208, 209, 272), (270, 207, 208, 271), (269, 206, 207, 270), (268, 205, 206, 269), (267, 204, 205, 268), (266, 203, 204, 267), (265, 202, 203, 266), (264, 201, 202, 265), (263, 200, 201, 264), (262, 199, 200, 263), (261, 198, 199, 262), (260, 197, 198, 261), (259, 196, 197, 260), (258, 195, 196, 259), (257, 194, 195, 258), (256, 193, 194, 257), (287, 192, 193, 256), (23, 21, 253, 224), (51, 49, 254, 225), (25, 23, 224, 226), (53, 51, 225, 227), (27, 25, 226, 228), (55, 53, 227, 229), (29, 27, 228, 230), (3, 1, 255, 231), (57, 55, 229, 232), (31, 29, 230, 233), (5, 3, 231, 234), (59, 57, 232, 235), (33, 31, 233, 236), (7, 5, 234, 237), (61, 59, 235, 238), (35, 33, 236, 239), (9, 7, 237, 240), (63, 61, 238, 241), (37, 35, 239, 242), (11, 9, 240, 243), (1, 63, 241, 255), (39, 37, 242, 244), (13, 11, 243, 245), (41, 39, 244, 246), (15, 13, 245, 247), (43, 41, 246, 248), (17, 15, 247, 249), (45, 43, 248, 250), (19, 17, 249, 251), (47, 45, 250, 252), (21, 19, 251, 253), (49, 47, 252, 254), (160, 287, 256, 161), (161, 256, 257, 162), (162, 257, 258, 163), (163, 258, 259, 164), (164, 259, 260, 165), (165, 260, 261, 166), (166, 261, 262, 167), (167, 262, 263, 168), (168, 263, 264, 169), (169, 264, 265, 170), (170, 265, 266, 171), (171, 266, 267, 172), (172, 267, 268, 173), (173, 268, 269, 174), (174, 269, 270, 175), (175, 270, 271, 176), (176, 271, 272, 177), (177, 272, 273, 178), (178, 273, 274, 179), (179, 274, 275, 180), (180, 275, 276, 181), (181, 276, 277, 182), (182, 277, 278, 183), (183, 278, 279, 184), (184, 279, 280, 185), (185, 280, 281, 186), (186, 281, 282, 187), (187, 282, 283, 188), (188, 283, 284, 189), (189, 284, 285, 190), (190, 285, 286, 191), (191, 286, 287, 160), (224, 253, 288, 291), (225, 254, 289, 292), (226, 224, 291, 293), (227, 225, 292, 294), (228, 226, 293, 295), (229, 227, 294, 296), (230, 228, 295, 297), (231, 255, 290, 298), (232, 229, 296, 299), (233, 230, 297, 300), (234, 231, 298, 301), (235, 232, 299, 302), (236, 233, 300, 303), (237, 234, 301, 304), (238, 235, 302, 305), (239, 236, 303, 306), (240, 237, 304, 307), (241, 238, 305, 308), (242, 239, 306, 309), (243, 240, 307, 310), (255, 241, 308, 290), (244, 242, 309, 311), (245, 243, 310, 312), (246, 244, 311, 313), (247, 245, 312, 314), (248, 246, 313, 315), (249, 247, 314, 316), (250, 248, 315, 317), (251, 249, 316, 318), (252, 250, 317, 319), (253, 251, 318, 288), (254, 252, 319, 289)])
_uv = me_cylinder.uv_layers.new(name='UVMap')
_uv.uv.foreach_set('vector', [0.2093, 0.1168, 0.1841, 0.08089, 0.2139, 0.0624, 0.2363, 0.09975, 0.2363, 0.09975, 0.2139, 0.0624, 0.2447, 0.04618, 0.2643, 0.08477, 0.2643, 0.08477, 0.2447, 0.04618, 0.2765, 0.03229, 0.293, 0.07196, 0.293, 0.07196, 0.2765, 0.03229, 0.309, 0.02083, 0.3224, 0.06141, 0.3224, 0.06141, 0.309, 0.02083, 0.3421, 0.01186, 0.3524, 0.05314, 0.3524, 0.05314, 0.3421, 0.01186, 0.3757, 0.005414, 0.3828, 0.04721, 0.3828, 0.04721, 0.3757, 0.005414, 0.4096, 0.001536, 0.4135, 0.04364, 0.4135, 0.04364, 0.4096, 0.001536, 0.4436, 0.0002361, 0.4443, 0.04243, 0.4443, 0.04243, 0.4436, 0.0002361, 0.4775, 0.001511, 0.475, 0.04358, 0.475, 0.04358, 0.4775, 0.001511, 0.5112, 0.005331, 0.5055, 0.04708, 0.5055, 0.04708, 0.5112, 0.005331, 0.5445, 0.01165, 0.5357, 0.05288, 0.5357, 0.05288, 0.5445, 0.01165, 0.5772, 0.02041, 0.5655, 0.06094, 0.5655, 0.06094, 0.5772, 0.02041, 0.6093, 0.03154, 0.5946, 0.0712, 0.5946, 0.0712, 0.6093, 0.03154, 0.6405, 0.04494, 0.623, 0.08358, 0.623, 0.08358, 0.6405, 0.04494, 0.6708, 0.06051, 0.6506, 0.098, 0.6506, 0.098, 0.6708, 0.06051, 0.7, 0.07814, 0.6772, 0.1144, 0.6772, 0.1144, 0.7, 0.07814, 0.7282, 0.09769, 0.7029, 0.1326, 0.7029, 0.1326, 0.7282, 0.09769, 0.7552, 0.1191, 0.7276, 0.1527, 0.7276, 0.1527, 0.7552, 0.1191, 0.7811, 0.1422, 0.7512, 0.1744, 0.7512, 0.1744, 0.7811, 0.1422, 0.8058, 0.1671, 0.7736, 0.1977, 0.7736, 0.1977, 0.8058, 0.1671, 0.8294, 0.1938, 0.7947, 0.2227, 0.7947, 0.2227, 0.8294, 0.1938, 0.8517, 0.2227, 0.8143, 0.2491, 0.8143, 0.2491, 0.8517, 0.2227, 0.872, 0.2543, 0.8319, 0.2768, 0.8319, 0.2768, 0.872, 0.2543, 0.8887, 0.2896, 0.8467, 0.305, 0.04106, 0.3151, 0.0002361, 0.3011, 0.01507, 0.2666, 0.05549, 0.2863, 0.05549, 0.2863, 0.01507, 0.2666, 0.03357, 0.2343, 0.07258, 0.2579, 0.07258, 0.2579, 0.03357, 0.2343, 0.05458, 0.2039, 0.09172, 0.2305, 0.09172, 0.2305, 0.05458, 0.2039, 0.07752, 0.1755, 0.1126, 0.2044, 0.1126, 0.2044, 0.07752, 0.1755, 0.1021, 0.1489, 0.1349, 0.1799, 0.1349, 0.1799, 0.1021, 0.1489, 0.1281, 0.1242, 0.1585, 0.157, 0.9407, 0.4341, 0.9559, 0.4422, 0.9192, 0.4981, 0.9146, 0.4956, 0.1585, 0.157, 0.1281, 0.1242, 0.1555, 0.1015, 0.1833, 0.136, 0.1833, 0.136, 0.1555, 0.1015, 0.1841, 0.08089, 0.2093, 0.1168, 0.9153, 0.0002361, 0.921, 0.0002361, 0.9265, 0.001346, 0.9318, 0.003524, 0.9365, 0.006686, 0.9405, 0.01071, 0.9437, 0.01544, 0.9459, 0.0207, 0.947, 0.02628, 0.947, 0.03197, 0.9459, 0.03755, 0.9437, 0.04281, 0.9405, 0.04754, 0.9365, 0.05157, 0.9318, 0.05473, 0.9265, 0.05691, 0.921, 0.05802, 0.9153, 0.05802, 0.9097, 0.05691, 0.9044, 0.05473, 0.8997, 0.05157, 0.8957, 0.04754, 0.8925, 0.04281, 0.8903, 0.03755, 0.8892, 0.03197, 0.8892, 0.02628, 0.8903, 0.0207, 0.8925, 0.01544, 0.8957, 0.01071, 0.8997, 0.006686, 0.9044, 0.003524, 0.9097, 0.001346, 0.1301, 0.9753, 0.1615, 0.9815, 0.1601, 0.9962, 0.1258, 0.9894, 0.1615, 0.9815, 0.1936, 0.9815, 0.195, 0.9962, 0.1601, 0.9962, 0.1936, 0.9815, 0.225, 0.9753, 0.2293, 0.9894, 0.195, 0.9962, 0.225, 0.9753, 0.2546, 0.963, 0.2615, 0.976, 0.2293, 0.9894, 0.2546, 0.963, 0.2812, 0.9452, 0.2906, 0.9566, 0.2615, 0.976, 0.2812, 0.9452, 0.3039, 0.9226, 0.3153, 0.9319, 0.2906, 0.9566, 0.3039, 0.9226, 0.3217, 0.8959, 0.3347, 0.9029, 0.3153, 0.9319, 0.3217, 0.8959, 0.3339, 0.8663, 0.348, 0.8706, 0.3347, 0.9029, 0.3339, 0.8663, 0.3402, 0.8349, 0.3548, 0.8364, 0.348, 0.8706, 0.3402, 0.8349, 0.3402, 0.8029, 0.3548, 0.8014, 0.3548, 0.8364, 0.3402, 0.8029, 0.3339, 0.7715, 0.348, 0.7672, 0.3548, 0.8014, 0.3339, 0.7715, 0.3217, 0.7419, 0.3347, 0.7349, 0.348, 0.7672, 0.3217, 0.7419, 0.3039, 0.7152, 0.3153, 0.7059, 0.3347, 0.7349, 0.3039, 0.7152, 0.2812, 0.6926, 0.2906, 0.6812, 0.3153, 0.7059, 0.2812, 0.6926, 0.2546, 0.6748, 0.2615, 0.6618, 0.2906, 0.6812, 0.2546, 0.6748, 0.225, 0.6625, 0.2293, 0.6484, 0.2615, 0.6618, 0.225, 0.6625, 0.1936, 0.6563, 0.195, 0.6416, 0.2293, 0.6484, 0.1936, 0.6563, 0.1615, 0.6563, 0.1601, 0.6416, 0.195, 0.6416, 0.1615, 0.6563, 0.1301, 0.6625, 0.1258, 0.6484, 0.1601, 0.6416, 0.1301, 0.6625, 0.1005, 0.6748, 0.09355, 0.6618, 0.1258, 0.6484, 0.1005, 0.6748, 0.07386, 0.6926, 0.06451, 0.6812, 0.09355, 0.6618, 0.07386, 0.6926, 0.0512, 0.7152, 0.03982, 0.7059, 0.06451, 0.6812, 0.0512, 0.7152, 0.0334, 0.7419, 0.02041, 0.7349, 0.03982, 0.7059, 0.0334, 0.7419, 0.02114, 0.7715, 0.007049, 0.7672, 0.02041, 0.7349, 0.02114, 0.7715, 0.01489, 0.8029, 0.0002361, 0.8014, 0.00705, 0.7672, 0.01489, 0.8029, 0.01489, 0.8349, 0.0002361, 0.8364, 0.0002361, 0.8014, 0.01489, 0.8349, 0.02114, 0.8663, 0.00705, 0.8706, 0.0002361, 0.8364, 0.02114, 0.8663, 0.0334, 0.8959, 0.02042, 0.9029, 0.00705, 0.8706, 0.0334, 0.8959, 0.0512, 0.9226, 0.03982, 0.9319, 0.02042, 0.9029, 0.0512, 0.9226, 0.07386, 0.9452, 0.06451, 0.9566, 0.03982, 0.9319, 0.07386, 0.9452, 0.1005, 0.963, 0.09355, 0.976, 0.06451, 0.9566, 0.1005, 0.963, 0.1301, 0.9753, 0.1258, 0.9894, 0.09355, 0.976, 0.9392, 0.07244, 0.9412, 0.07726, 0.9422, 0.08238, 0.9422, 0.0876, 0.9412, 0.09272, 0.9392, 0.09755, 0.9363, 0.1019, 0.9326, 0.1056, 0.9283, 0.1085, 0.9234, 0.1105, 0.9183, 0.1115, 0.9131, 0.1115, 0.908, 0.1105, 0.9032, 0.1085, 0.8988, 0.1056, 0.8951, 0.1019, 0.8922, 0.09755, 0.8902, 0.09272, 0.8892, 0.0876, 0.8892, 0.08238, 0.8902, 0.07726, 0.8922, 0.07244, 0.8951, 0.0681, 0.8988, 0.06441, 0.9032, 0.06151, 0.908, 0.05951, 0.9131, 0.05849, 0.9183, 0.05849, 0.9234, 0.05951, 0.9283, 0.06151, 0.9326, 0.06441, 0.9363, 0.0681, 0.8574, 0.6066, 0.8431, 0.5971, 0.885, 0.545, 0.8894, 0.5479, 0.9243, 0.4288, 0.9407, 0.4341, 0.9146, 0.4956, 0.9096, 0.494, 0.8732, 0.6135, 0.8574, 0.6066, 0.8894, 0.5479, 0.8942, 0.55, 0.9072, 0.4265, 0.9243, 0.4288, 0.9096, 0.494, 0.9045, 0.4933, 0.89, 0.6174, 0.8732, 0.6135, 0.8942, 0.55, 0.8992, 0.5512, 0.89, 0.4274, 0.9072, 0.4265, 0.9045, 0.4933, 0.8993, 0.4936, 0.9808, 0.5789, 0.9694, 0.5918, 0.9233, 0.5434, 0.9267, 0.5395, 0.9072, 0.6182, 0.89, 0.6174, 0.8992, 0.5512, 0.9045, 0.5514, 0.8732, 0.4313, 0.89, 0.4274, 0.8993, 0.4936, 0.8942, 0.4948, 0.9896, 0.5641, 0.9808, 0.5789, 0.9267, 0.5395, 0.9294, 0.535, 0.9243, 0.616, 0.9072, 0.6182, 0.9045, 0.5514, 0.9096, 0.5507, 0.8574, 0.4381, 0.8732, 0.4313, 0.8942, 0.4948, 0.8894, 0.4969, 0.9957, 0.548, 0.9896, 0.5641, 0.9294, 0.535, 0.9313, 0.5301, 0.9407, 0.6107, 0.9243, 0.616, 0.9096, 0.5507, 0.9146, 0.5491, 0.8431, 0.4477, 0.8574, 0.4381, 0.8894, 0.4969, 0.885, 0.4997, 0.9988, 0.531, 0.9957, 0.548, 0.9313, 0.5301, 0.9322, 0.525, 0.9559, 0.6026, 0.9407, 0.6107, 0.9146, 0.5491, 0.9192, 0.5467, 0.8307, 0.4597, 0.8431, 0.4477, 0.885, 0.4997, 0.8813, 0.5034, 0.9988, 0.5138, 0.9988, 0.531, 0.9322, 0.525, 0.9322, 0.5198, 0.9694, 0.5918, 0.9559, 0.6026, 0.9192, 0.5467, 0.9233, 0.5434, 0.8206, 0.4737, 0.8307, 0.4597, 0.8813, 0.5034, 0.8782, 0.5076, 0.9957, 0.4968, 0.9988, 0.5138, 0.9322, 0.5198, 0.9313, 0.5146, 0.8132, 0.4892, 0.8206, 0.4737, 0.8782, 0.5076, 0.876, 0.5123, 0.9896, 0.4807, 0.9957, 0.4968, 0.9313, 0.5146, 0.9294, 0.5097, 0.8088, 0.5059, 0.8132, 0.4892, 0.876, 0.5123, 0.8746, 0.5174, 0.9808, 0.4659, 0.9896, 0.4807, 0.9294, 0.5097, 0.9267, 0.5053, 0.8073, 0.523, 0.8088, 0.5059, 0.8746, 0.5174, 0.8742, 0.5226, 0.9694, 0.4529, 0.9808, 0.4659, 0.9267, 0.5053, 0.9233, 0.5013, 0.809, 0.5402, 0.8073, 0.523, 0.8742, 0.5226, 0.8747, 0.5278, 0.9559, 0.4422, 0.9694, 0.4529, 0.9233, 0.5013, 0.9192, 0.4981, 0.8137, 0.5568, 0.809, 0.5402, 0.8747, 0.5278, 0.8761, 0.5328, 0.765, 0.6502, 0.7876, 0.6444, 0.7962, 0.6904, 0.7795, 0.6947, 0.9997, 0.809, 0.9997, 0.8323, 0.953, 0.8293, 0.953, 0.8121, 0.7876, 0.6444, 0.8107, 0.6416, 0.8133, 0.6884, 0.7962, 0.6904, 0.9997, 0.8323, 0.9967, 0.8555, 0.9508, 0.8464, 0.953, 0.8293, 0.8107, 0.6416, 0.834, 0.6418, 0.8306, 0.6885, 0.8133, 0.6884, 0.9967, 0.8555, 0.9907, 0.878, 0.9463, 0.863, 0.9508, 0.8464, 0.834, 0.6418, 0.8571, 0.645, 0.8476, 0.6909, 0.8306, 0.6885, 0.9907, 0.878, 0.9818, 0.8996, 0.9398, 0.879, 0.9463, 0.863, 0.8571, 0.645, 0.8796, 0.6513, 0.8643, 0.6955, 0.8476, 0.6909, 0.9818, 0.8996, 0.9702, 0.9198, 0.9312, 0.8939, 0.9398, 0.879, 0.8796, 0.6513, 0.9011, 0.6603, 0.8801, 0.7022, 0.8643, 0.6955, 0.8796, 0.9901, 0.8571, 0.9963, 0.8476, 0.9505, 0.8643, 0.9459, 0.9702, 0.9198, 0.9561, 0.9384, 0.9208, 0.9076, 0.9312, 0.8939, 0.9011, 0.6603, 0.9212, 0.6721, 0.895, 0.7109, 0.8801, 0.7022, 0.8571, 0.9963, 0.834, 0.9996, 0.8306, 0.9528, 0.8476, 0.9505, 0.9561, 0.9384, 0.9397, 0.955, 0.9086, 0.9199, 0.9208, 0.9076, 0.9212, 0.6721, 0.9397, 0.6864, 0.9086, 0.7215, 0.895, 0.7109, 0.834, 0.9996, 0.8107, 0.9998, 0.8133, 0.953, 0.8306, 0.9528, 0.9397, 0.955, 0.9212, 0.9693, 0.895, 0.9305, 0.9086, 0.9199, 0.9397, 0.6864, 0.9561, 0.703, 0.9208, 0.7337, 0.9086, 0.7215, 0.8107, 0.9998, 0.7876, 0.9969, 0.7962, 0.9509, 0.8133, 0.953, 0.9212, 0.9693, 0.9011, 0.981, 0.8801, 0.9392, 0.895, 0.9305, 0.9561, 0.703, 0.9702, 0.7215, 0.9312, 0.7474, 0.9208, 0.7337, 0.7876, 0.9969, 0.765, 0.9911, 0.7795, 0.9466, 0.7962, 0.9509, 0.9011, 0.981, 0.8796, 0.9901, 0.8643, 0.9459, 0.8801, 0.9392, 0.9702, 0.7215, 0.9818, 0.7418, 0.9398, 0.7624, 0.9312, 0.7474, 0.765, 0.9911, 0.7433, 0.9825, 0.7635, 0.9402, 0.7795, 0.9466, 0.9818, 0.7418, 0.9907, 0.7633, 0.9463, 0.7783, 0.9398, 0.7624, 0.7433, 0.9825, 0.723, 0.971, 0.7485, 0.9318, 0.7635, 0.9402, 0.9907, 0.7633, 0.9967, 0.7859, 0.9508, 0.795, 0.9463, 0.7783, 0.723, 0.971, 0.7043, 0.9571, 0.7347, 0.9215, 0.7485, 0.9318, 0.9967, 0.7859, 0.9997, 0.809, 0.953, 0.8121, 0.9508, 0.795, 0.3927, 0.3448, 0.3288, 0.2983, 0.3394, 0.2867, 0.3972, 0.3396, 0.389, 0.3506, 0.3191, 0.3113, 0.3288, 0.2983, 0.3927, 0.3448, 0.3859, 0.3568, 0.3106, 0.3259, 0.3191, 0.3113, 0.389, 0.3506, 0.3835, 0.3634, 0.3033, 0.342, 0.3106, 0.3259, 0.3859, 0.3568, 0.3821, 0.3704, 0.2975, 0.3599, 0.3033, 0.342, 0.3835, 0.3634, 0.3817, 0.3777, 0.2935, 0.3798, 0.2975, 0.3599, 0.3821, 0.3704, 0.3824, 0.3852, 0.292, 0.4017, 0.2935, 0.3798, 0.3817, 0.3777, 0.3844, 0.3926, 0.2938, 0.4261, 0.292, 0.4017, 0.3824, 0.3852, 0.5091, 0.3866, 0.604, 0.4002, 0.6036, 0.4261, 0.5073, 0.3943, 0.5097, 0.3791, 0.6013, 0.3776, 0.604, 0.4002, 0.5091, 0.3866, 0.5092, 0.3717, 0.5964, 0.3575, 0.6013, 0.3776, 0.5097, 0.3791, 0.5077, 0.3646, 0.5898, 0.3395, 0.5964, 0.3575, 0.5092, 0.3717, 0.5053, 0.3579, 0.5817, 0.3234, 0.5898, 0.3395, 0.5077, 0.3646, 0.5022, 0.3516, 0.5725, 0.3089, 0.5817, 0.3234, 0.5053, 0.3579, 0.4984, 0.3458, 0.5623, 0.296, 0.5725, 0.3089, 0.5022, 0.3516, 0.494, 0.3405, 0.5512, 0.2846, 0.5623, 0.296, 0.4984, 0.3458, 0.4891, 0.3358, 0.5394, 0.2746, 0.5512, 0.2846, 0.494, 0.3405, 0.4837, 0.3316, 0.5269, 0.266, 0.5394, 0.2746, 0.4891, 0.3358, 0.4779, 0.328, 0.514, 0.2588, 0.5269, 0.266, 0.4837, 0.3316, 0.4718, 0.3251, 0.5006, 0.2529, 0.514, 0.2588, 0.4779, 0.328, 0.4655, 0.3228, 0.4869, 0.2484, 0.5006, 0.2529, 0.4718, 0.3251, 0.459, 0.3211, 0.4729, 0.2452, 0.4869, 0.2484, 0.4655, 0.3228, 0.4523, 0.32, 0.4587, 0.2433, 0.4729, 0.2452, 0.459, 0.3211, 0.4456, 0.3196, 0.4445, 0.2428, 0.4587, 0.2433, 0.4523, 0.32, 0.4389, 0.3199, 0.4304, 0.2436, 0.4445, 0.2428, 0.4456, 0.3196, 0.4322, 0.3208, 0.4163, 0.2457, 0.4304, 0.2436, 0.4389, 0.3199, 0.4257, 0.3224, 0.4024, 0.2492, 0.4163, 0.2457, 0.4322, 0.3208, 0.4194, 0.3246, 0.3888, 0.254, 0.4024, 0.2492, 0.4257, 0.3224, 0.4133, 0.3275, 0.3756, 0.2601, 0.3888, 0.254, 0.4194, 0.3246, 0.4075, 0.3309, 0.3629, 0.2676, 0.3756, 0.2601, 0.4133, 0.3275, 0.4021, 0.335, 0.3508, 0.2764, 0.3629, 0.2676, 0.4075, 0.3309, 0.3972, 0.3396, 0.3394, 0.2867, 0.3508, 0.2764, 0.4021, 0.335, 0.2992, 0.2718, 0.1833, 0.136, 0.2093, 0.1168, 0.3132, 0.2583, 0.286, 0.2869, 0.1585, 0.157, 0.1833, 0.136, 0.2992, 0.2718, 0.2737, 0.3039, 0.1349, 0.1799, 0.1585, 0.157, 0.286, 0.2869, 0.2623, 0.3227, 0.1126, 0.2044, 0.1349, 0.1799, 0.2737, 0.3039, 0.2518, 0.3437, 0.09172, 0.2305, 0.1126, 0.2044, 0.2623, 0.3227, 0.2423, 0.3671, 0.07258, 0.2579, 0.09172, 0.2305, 0.2518, 0.3437, 0.2336, 0.3936, 0.05549, 0.2863, 0.07258, 0.2579, 0.2423, 0.3671, 0.2253, 0.4242, 0.04106, 0.3151, 0.05549, 0.2863, 0.2336, 0.3936, 0.6635, 0.3881, 0.8319, 0.2768, 0.8467, 0.305, 0.6736, 0.4173, 0.6531, 0.3622, 0.8143, 0.2491, 0.8319, 0.2768, 0.6635, 0.3881, 0.6423, 0.339, 0.7947, 0.2227, 0.8143, 0.2491, 0.6531, 0.3622, 0.6307, 0.3183, 0.7736, 0.1977, 0.7947, 0.2227, 0.6423, 0.339, 0.6183, 0.2998, 0.7512, 0.1744, 0.7736, 0.1977, 0.6307, 0.3183, 0.6052, 0.2832, 0.7276, 0.1527, 0.7512, 0.1744, 0.6183, 0.2998, 0.5914, 0.2685, 0.7029, 0.1326, 0.7276, 0.1527, 0.6052, 0.2832, 0.5768, 0.2554, 0.6772, 0.1144, 0.7029, 0.1326, 0.5914, 0.2685, 0.5617, 0.2439, 0.6506, 0.098, 0.6772, 0.1144, 0.5768, 0.2554, 0.546, 0.2341, 0.623, 0.08358, 0.6506, 0.098, 0.5617, 0.2439, 0.5298, 0.2258, 0.5946, 0.0712, 0.623, 0.08358, 0.546, 0.2341, 0.5132, 0.219, 0.5655, 0.06094, 0.5946, 0.0712, 0.5298, 0.2258, 0.4962, 0.2138, 0.5357, 0.05288, 0.5655, 0.06094, 0.5132, 0.219, 0.479, 0.2101, 0.5055, 0.04708, 0.5357, 0.05288, 0.4962, 0.2138, 0.4617, 0.208, 0.475, 0.04358, 0.5055, 0.04708, 0.479, 0.2101, 0.4443, 0.2074, 0.4443, 0.04243, 0.475, 0.04358, 0.4617, 0.208, 0.4269, 0.2083, 0.4135, 0.04364, 0.4443, 0.04243, 0.4443, 0.2074, 0.4096, 0.2108, 0.3828, 0.04721, 0.4135, 0.04364, 0.4269, 0.2083, 0.3925, 0.2148, 0.3524, 0.05314, 0.3828, 0.04721, 0.4096, 0.2108, 0.3757, 0.2204, 0.3224, 0.06141, 0.3524, 0.05314, 0.3925, 0.2148, 0.3593, 0.2275, 0.293, 0.07196, 0.3224, 0.06141, 0.3757, 0.2204, 0.3433, 0.2362, 0.2643, 0.08477, 0.293, 0.07196, 0.3593, 0.2275, 0.328, 0.2465, 0.2363, 0.09975, 0.2643, 0.08477, 0.3433, 0.2362, 0.3132, 0.2583, 0.2093, 0.1168, 0.2363, 0.09975, 0.328, 0.2465, 0.7007, 0.8482, 0.6918, 0.8789, 0.6578, 0.8656, 0.6649, 0.8413, 0.3666, 0.7535, 0.3807, 0.7247, 0.4118, 0.7436, 0.4007, 0.7664, 0.7038, 0.8163, 0.7007, 0.8482, 0.6649, 0.8413, 0.6674, 0.8161, 0.3581, 0.7844, 0.3666, 0.7535, 0.4007, 0.7664, 0.3939, 0.7908, 0.701, 0.7844, 0.7038, 0.8163, 0.6674, 0.8161, 0.6652, 0.7908, 0.3553, 0.8163, 0.3581, 0.7844, 0.3939, 0.7908, 0.3917, 0.8161, 0.6925, 0.7535, 0.701, 0.7844, 0.6652, 0.7908, 0.6584, 0.7664, 0.4522, 0.9714, 0.4249, 0.9546, 0.4468, 0.9255, 0.4683, 0.9388, 0.3584, 0.8482, 0.3553, 0.8163, 0.3917, 0.8161, 0.3942, 0.8413, 0.6784, 0.7247, 0.6925, 0.7535, 0.6584, 0.7664, 0.6473, 0.7436, 0.482, 0.9829, 0.4522, 0.9714, 0.4683, 0.9388, 0.492, 0.9479, 0.3674, 0.8789, 0.3584, 0.8482, 0.3942, 0.8413, 0.4013, 0.8656, 0.6593, 0.699, 0.6784, 0.7247, 0.6473, 0.7436, 0.6322, 0.7233, 0.5135, 0.9888, 0.482, 0.9829, 0.492, 0.9479, 0.5169, 0.9525, 0.3817, 0.9076, 0.3674, 0.8789, 0.4013, 0.8656, 0.4127, 0.8883, 0.6358, 0.6772, 0.6593, 0.699, 0.6322, 0.7233, 0.6136, 0.7061, 0.5456, 0.9888, 0.5135, 0.9888, 0.5169, 0.9525, 0.5422, 0.9525, 0.4011, 0.9331, 0.3817, 0.9076, 0.4127, 0.8883, 0.428, 0.9084, 0.6088, 0.6601, 0.6358, 0.6772, 0.6136, 0.7061, 0.5922, 0.6925, 0.5771, 0.9829, 0.5456, 0.9888, 0.5422, 0.9525, 0.5671, 0.9479, 0.4249, 0.9546, 0.4011, 0.9331, 0.428, 0.9084, 0.4468, 0.9255, 0.579, 0.6482, 0.6088, 0.6601, 0.5922, 0.6925, 0.5687, 0.6831, 0.607, 0.9714, 0.5771, 0.9829, 0.5671, 0.9479, 0.5908, 0.9388, 0.5476, 0.642, 0.579, 0.6482, 0.5687, 0.6831, 0.5438, 0.6782, 0.6342, 0.9546, 0.607, 0.9714, 0.5908, 0.9388, 0.6124, 0.9255, 0.5155, 0.6416, 0.5476, 0.642, 0.5438, 0.6782, 0.5185, 0.6779, 0.658, 0.9331, 0.6342, 0.9546, 0.6124, 0.9255, 0.6311, 0.9084, 0.484, 0.6471, 0.5155, 0.6416, 0.5185, 0.6779, 0.4935, 0.6823, 0.6774, 0.9076, 0.658, 0.9331, 0.6311, 0.9084, 0.6465, 0.8883, 0.4539, 0.6583, 0.484, 0.6471, 0.4935, 0.6823, 0.4698, 0.6911, 0.6918, 0.8789, 0.6774, 0.9076, 0.6465, 0.8883, 0.6578, 0.8656, 0.4265, 0.6748, 0.4539, 0.6583, 0.4698, 0.6911, 0.448, 0.7042, 0.3394, 0.2867, 0.3132, 0.2583, 0.328, 0.2465, 0.3508, 0.2764, 0.3508, 0.2764, 0.328, 0.2465, 0.3433, 0.2362, 0.3629, 0.2676, 0.3629, 0.2676, 0.3433, 0.2362, 0.3593, 0.2275, 0.3756, 0.2601, 0.3756, 0.2601, 0.3593, 0.2275, 0.3757, 0.2204, 0.3888, 0.254, 0.3888, 0.254, 0.3757, 0.2204, 0.3925, 0.2148, 0.4024, 0.2492, 0.4024, 0.2492, 0.3925, 0.2148, 0.4096, 0.2108, 0.4163, 0.2457, 0.4163, 0.2457, 0.4096, 0.2108, 0.4269, 0.2083, 0.4304, 0.2436, 0.4304, 0.2436, 0.4269, 0.2083, 0.4443, 0.2074, 0.4445, 0.2428, 0.4445, 0.2428, 0.4443, 0.2074, 0.4617, 0.208, 0.4587, 0.2433, 0.4587, 0.2433, 0.4617, 0.208, 0.479, 0.2101, 0.4729, 0.2452, 0.4729, 0.2452, 0.479, 0.2101, 0.4962, 0.2138, 0.4869, 0.2484, 0.4869, 0.2484, 0.4962, 0.2138, 0.5132, 0.219, 0.5006, 0.2529, 0.5006, 0.2529, 0.5132, 0.219, 0.5298, 0.2258, 0.514, 0.2588, 0.514, 0.2588, 0.5298, 0.2258, 0.546, 0.2341, 0.5269, 0.266, 0.5269, 0.266, 0.546, 0.2341, 0.5617, 0.2439, 0.5394, 0.2746, 0.5394, 0.2746, 0.5617, 0.2439, 0.5768, 0.2554, 0.5512, 0.2846, 0.5512, 0.2846, 0.5768, 0.2554, 0.5914, 0.2685, 0.5623, 0.296, 0.5623, 0.296, 0.5914, 0.2685, 0.6052, 0.2832, 0.5725, 0.3089, 0.5725, 0.3089, 0.6052, 0.2832, 0.6183, 0.2998, 0.5817, 0.3234, 0.5817, 0.3234, 0.6183, 0.2998, 0.6307, 0.3183, 0.5898, 0.3395, 0.5898, 0.3395, 0.6307, 0.3183, 0.6423, 0.339, 0.5964, 0.3575, 0.5964, 0.3575, 0.6423, 0.339, 0.6531, 0.3622, 0.6013, 0.3776, 0.6013, 0.3776, 0.6531, 0.3622, 0.6635, 0.3881, 0.604, 0.4002, 0.604, 0.4002, 0.6635, 0.3881, 0.6736, 0.4173, 0.6036, 0.4261, 0.2938, 0.4261, 0.2253, 0.4242, 0.2336, 0.3936, 0.292, 0.4017, 0.292, 0.4017, 0.2336, 0.3936, 0.2423, 0.3671, 0.2935, 0.3798, 0.2935, 0.3798, 0.2423, 0.3671, 0.2518, 0.3437, 0.2975, 0.3599, 0.2975, 0.3599, 0.2518, 0.3437, 0.2623, 0.3227, 0.3033, 0.342, 0.3033, 0.342, 0.2623, 0.3227, 0.2737, 0.3039, 0.3106, 0.3259, 0.3106, 0.3259, 0.2737, 0.3039, 0.286, 0.2869, 0.3191, 0.3113, 0.3191, 0.3113, 0.286, 0.2869, 0.2992, 0.2718, 0.3288, 0.2983, 0.3288, 0.2983, 0.2992, 0.2718, 0.3132, 0.2583, 0.3394, 0.2867, 0.3275, 0.4278, 0.3529, 0.4271, 0.3569, 0.6086, 0.3336, 0.6093, 0.7819, 0.458, 0.8069, 0.4624, 0.7748, 0.6411, 0.7518, 0.6371, 0.3022, 0.4288, 0.3275, 0.4278, 0.3336, 0.6093, 0.3103, 0.6102, 0.7569, 0.454, 0.7819, 0.458, 0.7518, 0.6371, 0.7288, 0.6334, 0.2769, 0.43, 0.3022, 0.4288, 0.3103, 0.6102, 0.287, 0.6114, 0.7318, 0.4502, 0.7569, 0.454, 0.7288, 0.6334, 0.7058, 0.6299, 0.2516, 0.4316, 0.2769, 0.43, 0.287, 0.6114, 0.2637, 0.6128, 0.5807, 0.4334, 0.606, 0.4355, 0.5899, 0.6164, 0.5667, 0.6145, 0.7067, 0.4467, 0.7318, 0.4502, 0.7058, 0.6299, 0.6827, 0.6267, 0.2263, 0.4334, 0.2516, 0.4316, 0.2637, 0.6128, 0.2404, 0.6145, 0.5555, 0.4316, 0.5807, 0.4334, 0.5667, 0.6145, 0.5434, 0.6128, 0.6816, 0.4435, 0.7067, 0.4467, 0.6827, 0.6267, 0.6595, 0.6237, 0.2011, 0.4355, 0.2263, 0.4334, 0.2404, 0.6145, 0.2172, 0.6164, 0.5302, 0.43, 0.5555, 0.4316, 0.5434, 0.6128, 0.5201, 0.6114, 0.6564, 0.4406, 0.6816, 0.4435, 0.6595, 0.6237, 0.6363, 0.621, 0.1759, 0.4379, 0.2011, 0.4355, 0.2172, 0.6164, 0.194, 0.6186, 0.5049, 0.4288, 0.5302, 0.43, 0.5201, 0.6114, 0.4968, 0.6102, 0.6312, 0.4379, 0.6564, 0.4406, 0.6363, 0.621, 0.6131, 0.6186, 0.1507, 0.4406, 0.1759, 0.4379, 0.194, 0.6186, 0.1708, 0.621, 0.4796, 0.4278, 0.5049, 0.4288, 0.4968, 0.6102, 0.4735, 0.6093, 0.606, 0.4355, 0.6312, 0.4379, 0.6131, 0.6186, 0.5899, 0.6164, 0.1255, 0.4435, 0.1507, 0.4406, 0.1708, 0.621, 0.1476, 0.6237, 0.4542, 0.4271, 0.4796, 0.4278, 0.4735, 0.6093, 0.4502, 0.6086, 0.1004, 0.4467, 0.1255, 0.4435, 0.1476, 0.6237, 0.1244, 0.6267, 0.4289, 0.4267, 0.4542, 0.4271, 0.4502, 0.6086, 0.4269, 0.6083, 0.07527, 0.4502, 0.1004, 0.4467, 0.1244, 0.6267, 0.1013, 0.6299, 0.4035, 0.4265, 0.4289, 0.4267, 0.4269, 0.6083, 0.4035, 0.6081, 0.05022, 0.454, 0.07527, 0.4502, 0.1013, 0.6299, 0.07828, 0.6334, 0.3782, 0.4267, 0.4035, 0.4265, 0.4035, 0.6081, 0.3802, 0.6083, 0.0252, 0.458, 0.05022, 0.454, 0.07828, 0.6334, 0.05525, 0.6371, 0.3529, 0.4271, 0.3782, 0.4267, 0.3802, 0.6083, 0.3569, 0.6086, 0.0002361, 0.4624, 0.0252, 0.458, 0.05525, 0.6371, 0.03227, 0.6411])
me_cylinder.materials.append(mat_sconce_mat)
me_cylinder.use_remesh_preserve_volume = False
me_cylinder.use_remesh_preserve_attributes = False
me_cylinder.use_mirror_vertex_groups = False
me_cylinder.update()
me_cube_008 = bpy.data.meshes.new('Cube.008')
me_cube_008.from_pydata([(1.483, 0.5681, -4.2), (1.482, 0.5191, -4.181), (1.384, 0.5206, -4.374), (1.385, 0.5696, -4.393), (1.36, 0.5868, -7.395), (1.358, 0.5186, -7.394), (1.291, 0.5202, -6.996), (1.293, 0.5883, -6.997), (0.9164, 0.5965, -9.003), (0.9136, 0.537, -8.99), (0.8944, 0.5344, -8.248), (0.8972, 0.5939, -8.262), (0.2943, 0.6033, -8.107), (0.2913, 0.5543, -8.089), (0.3025, 0.5545, -7.339), (0.3056, 0.6035, -7.358), (-0.3143, 0.6232, -7.722), (-0.3221, 0.5679, -7.718), (-0.3335, 0.5777, -7.047), (-0.3256, 0.633, -7.051), (-0.121, 0.6286, -10.21), (-0.117, 0.5737, -10.2), (-0.07793, 0.5696, -10.64), (-0.08192, 0.6246, -10.65), (-0.146, 0.6292, -10.26), (-0.1078, 0.6256, -10.7), (-0.1039, 0.5706, -10.69), (-0.1421, 0.5743, -10.25), (0.7265, 0.5952, -4.296), (0.8181, 0.5903, -3.886), (0.8157, 0.5302, -3.91), (0.7242, 0.5351, -4.32), (1.21, 0.5755, -2.107), (1.16, 0.5214, -2.529), (1.163, 0.5759, -2.542), (1.207, 0.521, -2.093), (0.9137, 0.5845, -2.415), (0.8665, 0.5296, -1.9), (0.8718, 0.5868, -1.9), (0.9084, 0.5273, -2.414), (0.8166, 0.5888, -2.986), (0.7087, 0.5348, -2.906), (0.7134, 0.5935, -2.889), (0.8119, 0.53, -3.003), (-0.6608, 0.6442, -9.423), (-0.5869, 0.5834, -9.683), (-0.5819, 0.6384, -9.654), (-0.6658, 0.5892, -9.452), (-0.4569, 0.6384, -11.19), (-0.4875, 0.5853, -11.68), (-0.4903, 0.6403, -11.66), (-0.454, 0.5833, -11.21)], [], [(34, 32, 0, 3), (2, 3, 7, 6), (35, 33, 2, 1), (33, 34, 3, 2), (32, 35, 1, 0), (7, 4, 8, 11), (0, 1, 5, 4), (3, 0, 4, 7), (1, 2, 6, 5), (9, 10, 14, 13), (5, 6, 10, 9), (6, 7, 11, 10), (4, 5, 9, 8), (14, 15, 19, 18), (10, 11, 15, 14), (8, 9, 13, 12), (11, 8, 12, 15), (25, 24, 20, 23), (12, 13, 17, 16), (15, 12, 16, 19), (13, 14, 18, 17), (21, 22, 23, 20), (27, 26, 22, 21), (26, 25, 23, 22), (24, 27, 21, 20), (48, 51, 27, 24), (49, 50, 25, 26), (51, 49, 26, 27), (50, 48, 24, 25), (38, 37, 35, 32), (39, 36, 34, 33), (37, 39, 33, 35), (36, 38, 32, 34), (40, 42, 38, 36), (41, 43, 39, 37), (43, 40, 36, 39), (42, 41, 37, 38), (28, 31, 41, 42), (30, 29, 40, 43), (31, 30, 43, 41), (29, 28, 42, 40), (19, 16, 46, 44), (17, 18, 47, 45), (18, 19, 44, 47), (16, 17, 45, 46), (44, 46, 48, 50), (45, 47, 49, 51), (47, 44, 50, 49), (46, 45, 51, 48)])
_uv = me_cube_008.uv_layers.new(name='UVMap')
_uv.uv.foreach_set('vector', [0.4555, 0.6639, 0.4489, 0.7085, 0.4295, 0.492, 0.4404, 0.4725, 0.722, 0.4063, 0.7169, 0.4046, 0.7042, 0.1366, 0.7112, 0.1364, 0.5603, 0.7098, 0.555, 0.6651, 0.576, 0.4748, 0.5863, 0.4946, 0.7297, 0.5976, 0.724, 0.5964, 0.7169, 0.4046, 0.722, 0.4063, 0.6646, 0.6935, 0.6586, 0.6947, 0.6698, 0.4661, 0.6752, 0.4643, 0.4607, 0.2051, 0.4554, 0.1638, 0.5077, 0.0001878, 0.5066, 0.07653, 0.6752, 0.4643, 0.6698, 0.4661, 0.6849, 0.1591, 0.6914, 0.1594, 0.4404, 0.4725, 0.4295, 0.492, 0.4554, 0.1638, 0.4607, 0.2051, 0.5863, 0.4946, 0.576, 0.4748, 0.5635, 0.205, 0.57, 0.1639, 0.1642, 0.2729, 0.1642, 0.3493, 0.1057, 0.4444, 0.1025, 0.3673, 0.57, 0.1639, 0.5635, 0.205, 0.5213, 0.07652, 0.5224, 0.0001878, 0.7112, 0.1364, 0.7042, 0.1366, 0.6992, 0.0001878, 0.7054, 0.001273, 0.6914, 0.1594, 0.6849, 0.1591, 0.6931, 0.001168, 0.6988, 0.0001878, 0.6308, 0.643, 0.6254, 0.6429, 0.6397, 0.5719, 0.6454, 0.5724, 0.5929, 0.7481, 0.5867, 0.7471, 0.6254, 0.6429, 0.6308, 0.643, 0.4291, 0.6527, 0.4229, 0.6538, 0.3814, 0.549, 0.3868, 0.5486, 0.1646, 0.3457, 0.1646, 0.2694, 0.2263, 0.3633, 0.2231, 0.4404, 0.2749, 0.09752, 0.2776, 0.1432, 0.2749, 0.1476, 0.2721, 0.1027, 0.3868, 0.5486, 0.3814, 0.549, 0.3608, 0.4781, 0.3666, 0.4773, 0.2231, 0.4404, 0.2263, 0.3633, 0.2879, 0.4046, 0.2873, 0.4737, 0.1025, 0.3673, 0.1057, 0.4444, 0.04097, 0.4762, 0.04038, 0.4071, 0.3886, 0.02664, 0.425, 0.0001878, 0.4291, 0.004247, 0.3927, 0.0307, 0.05191, 0.1463, 0.05463, 0.1006, 0.05744, 0.1058, 0.05461, 0.1507, 0.594, 0.004968, 0.5901, 0.009212, 0.5867, 0.004465, 0.5905, 0.0001878, 0.3899, 0.03497, 0.3858, 0.03094, 0.3886, 0.02664, 0.3927, 0.0307, 0.3345, 0.1195, 0.3287, 0.1179, 0.3858, 0.03094, 0.3899, 0.03497, 0.6582, 0.09292, 0.6525, 0.09491, 0.5901, 0.009212, 0.594, 0.004968, 0.01714, 0.04829, 0.01239, 0.0001878, 0.05463, 0.1006, 0.05191, 0.1463, 0.3169, 0.0001878, 0.3122, 0.04829, 0.2776, 0.1432, 0.2749, 0.09752, 0.6669, 0.7365, 0.6607, 0.7373, 0.6586, 0.6947, 0.6646, 0.6935, 0.7276, 0.6259, 0.7218, 0.6251, 0.724, 0.5964, 0.7297, 0.5976, 0.5255, 0.7302, 0.5292, 0.6772, 0.555, 0.6651, 0.5603, 0.7098, 0.4806, 0.678, 0.4828, 0.7311, 0.4489, 0.7085, 0.4555, 0.6639, 0.493, 0.6196, 0.5032, 0.6301, 0.4828, 0.7311, 0.4806, 0.678, 0.5081, 0.6268, 0.5186, 0.6167, 0.5292, 0.6772, 0.5255, 0.7302, 0.7188, 0.6867, 0.7131, 0.6841, 0.7218, 0.6251, 0.7276, 0.6259, 0.6799, 0.8446, 0.6738, 0.8472, 0.6607, 0.7373, 0.6669, 0.7365, 0.6988, 0.9964, 0.6927, 0.9998, 0.6738, 0.8472, 0.6799, 0.8446, 0.705, 0.7791, 0.6992, 0.7758, 0.7131, 0.6841, 0.7188, 0.6867, 0.5081, 0.4812, 0.518, 0.5232, 0.5186, 0.6167, 0.5081, 0.6268, 0.4966, 0.527, 0.5077, 0.4853, 0.5032, 0.6301, 0.493, 0.6196, 0.2873, 0.4737, 0.2879, 0.4046, 0.3208, 0.2064, 0.3283, 0.2304, 0.04038, 0.4071, 0.04097, 0.4762, 0.0001878, 0.2296, 0.007692, 0.2055, 0.6454, 0.5724, 0.6397, 0.5719, 0.6475, 0.3254, 0.6532, 0.3226, 0.3666, 0.4773, 0.3608, 0.4781, 0.3419, 0.2748, 0.3478, 0.2773, 0.3283, 0.2304, 0.3208, 0.2064, 0.3122, 0.04829, 0.3169, 0.0001878, 0.007692, 0.2055, 0.0001878, 0.2296, 0.01239, 0.0001878, 0.01714, 0.04829, 0.6532, 0.3226, 0.6475, 0.3254, 0.6525, 0.09491, 0.6582, 0.09292, 0.3478, 0.2773, 0.3419, 0.2748, 0.3287, 0.1179, 0.3345, 0.1195])
me_cube_008.materials.append(mat_bronze_002)
me_cube_008.use_remesh_preserve_volume = False
me_cube_008.use_remesh_preserve_attributes = False
me_cube_008.use_mirror_vertex_groups = False
me_cube_008.update()
me_cube_000 = bpy.data.meshes.new('Cube.000')
me_cube_000.from_pydata([(1.424, 0.5692, -5.131), (1.429, 0.5202, -5.12), (1.333, 0.5211, -4.902), (1.328, 0.5702, -4.913), (1.36, 0.587, -7.395), (1.358, 0.5189, -7.394), (1.291, 0.5205, -6.996), (1.293, 0.5886, -6.997), (0.9165, 0.5987, -9.003), (0.9137, 0.5393, -8.989), (0.8945, 0.5365, -8.248), (0.8973, 0.596, -8.262), (0.2945, 0.6055, -8.107), (0.2914, 0.5566, -8.088), (0.3026, 0.5568, -7.339), (0.3057, 0.6058, -7.358), (-0.3141, 0.6255, -7.722), (-0.322, 0.5702, -7.718), (-0.3333, 0.5799, -7.047), (-0.3254, 0.6353, -7.05), (-0.1208, 0.6309, -10.21), (-0.1169, 0.5759, -10.2), (-0.07778, 0.5719, -10.64), (-0.08177, 0.6268, -10.65), (-0.1458, 0.6315, -10.26), (-0.1076, 0.6279, -10.7), (-0.1037, 0.5729, -10.69), (-0.1419, 0.5765, -10.25), (-0.6606, 0.6465, -9.423), (-0.5868, 0.5857, -9.683), (-0.5817, 0.6407, -9.654), (-0.6656, 0.5915, -9.452), (-0.4567, 0.6407, -11.19), (-0.4873, 0.5875, -11.68), (-0.4902, 0.6426, -11.66), (-0.4539, 0.5856, -11.21), (1.325, 0.5716, -5.076), (1.33, 0.5211, -5.066), (1.424, 0.5201, -5.298), (1.419, 0.5706, -5.308)], [], [(37, 36, 7, 6), (7, 4, 8, 11), (39, 38, 5, 4), (36, 39, 4, 7), (38, 37, 6, 5), (9, 10, 14, 13), (5, 6, 10, 9), (6, 7, 11, 10), (4, 5, 9, 8), (14, 15, 19, 18), (10, 11, 15, 14), (8, 9, 13, 12), (11, 8, 12, 15), (25, 24, 20, 23), (12, 13, 17, 16), (15, 12, 16, 19), (13, 14, 18, 17), (21, 22, 23, 20), (27, 26, 22, 21), (26, 25, 23, 22), (24, 27, 21, 20), (32, 35, 27, 24), (33, 34, 25, 26), (35, 33, 26, 27), (34, 32, 24, 25), (0, 3, 2, 1), (19, 16, 30, 28), (17, 18, 31, 29), (18, 19, 28, 31), (16, 17, 29, 30), (28, 30, 32, 34), (29, 31, 33, 35), (31, 28, 34, 33), (30, 29, 35, 32), (1, 2, 37, 38), (3, 0, 39, 36), (0, 1, 38, 39), (2, 3, 36, 37)])
_uv = me_cube_000.uv_layers.new(name='UVMap')
_uv.uv.foreach_set('vector', [0.9642, 0.6808, 0.956, 0.6799, 0.9234, 0.3747, 0.9342, 0.3738, 0.1632, 0.3224, 0.1507, 0.2591, 0.2142, 0.0002409, 0.2206, 0.1185, 0.8474, 0.7623, 0.8392, 0.7632, 0.8685, 0.4294, 0.8794, 0.4303, 0.1668, 0.6294, 0.1507, 0.5927, 0.1507, 0.2591, 0.1632, 0.3224, 0.5551, 0.5902, 0.5307, 0.6219, 0.6075, 0.3232, 0.6349, 0.2648, 0.6349, 0.0002409, 0.6002, 0.1135, 0.47, 0.228, 0.5005, 0.1122, 0.6349, 0.2648, 0.6075, 0.3232, 0.6002, 0.1135, 0.6349, 0.0002409, 0.9342, 0.3738, 0.9234, 0.3747, 0.9033, 0.1639, 0.913, 0.165, 0.8794, 0.4303, 0.8685, 0.4294, 0.8931, 0.166, 0.9028, 0.1647, 0.6437, 0.9998, 0.6354, 0.999, 0.6642, 0.8905, 0.673, 0.8918, 0.913, 0.165, 0.9033, 0.1639, 0.9584, 0.0002495, 0.9668, 0.0002409, 0.9028, 0.1647, 0.8931, 0.166, 0.8367, 0.0003488, 0.8451, 0.0002409, 0.2206, 0.1185, 0.2142, 0.0002409, 0.3176, 0.1405, 0.3193, 0.2602, 0.3783, 0.1538, 0.3854, 0.2245, 0.3815, 0.2314, 0.3743, 0.162, 0.8363, 0.8103, 0.8279, 0.8109, 0.7947, 0.7013, 0.8036, 0.6999, 0.3198, 0.6887, 0.3198, 0.569, 0.418, 0.6291, 0.4214, 0.7363, 0.1503, 0.5752, 0.1503, 0.6949, 0.04789, 0.7401, 0.05135, 0.6329, 0.47, 0.7191, 0.47, 0.6493, 0.4789, 0.6478, 0.4789, 0.7177, 0.0857, 0.2293, 0.09281, 0.1586, 0.09684, 0.1668, 0.08961, 0.2363, 0.6467, 0.007971, 0.6403, 0.01418, 0.6354, 0.006503, 0.6418, 0.0002409, 0.832, 0.01314, 0.8255, 0.006971, 0.8298, 0.0002409, 0.8363, 0.006467, 0.7475, 0.1453, 0.7384, 0.1428, 0.8255, 0.006971, 0.832, 0.01314, 0.7379, 0.1502, 0.7289, 0.1528, 0.6403, 0.01418, 0.6467, 0.007971, 0.03797, 0.07513, 0.03366, 0.0002409, 0.09281, 0.1586, 0.0857, 0.2293, 0.4373, 0.0002409, 0.433, 0.07513, 0.3854, 0.2245, 0.3783, 0.1538, 0.4873, 0.6478, 0.4873, 0.6859, 0.4794, 0.6872, 0.4794, 0.6491, 0.4214, 0.7363, 0.418, 0.6291, 0.4564, 0.3198, 0.4696, 0.3565, 0.05135, 0.6329, 0.04789, 0.7401, 0.0002409, 0.3551, 0.01339, 0.3184, 0.673, 0.8918, 0.6642, 0.8905, 0.6994, 0.5093, 0.7086, 0.5055, 0.8036, 0.6999, 0.7947, 0.7013, 0.7617, 0.3862, 0.771, 0.3899, 0.4696, 0.3565, 0.4564, 0.3198, 0.433, 0.07513, 0.4373, 0.0002409, 0.01339, 0.3184, 0.0002409, 0.3551, 0.03366, 0.0002409, 0.03797, 0.07513, 0.7086, 0.5055, 0.6994, 0.5093, 0.7289, 0.1528, 0.7379, 0.1502, 0.771, 0.3899, 0.7617, 0.3862, 0.7384, 0.1428, 0.7475, 0.1453, 0.5483, 0.6179, 0.5241, 0.6473, 0.5307, 0.6219, 0.5551, 0.5902, 0.1671, 0.6555, 0.1507, 0.621, 0.1507, 0.5927, 0.1668, 0.6294, 0.8447, 0.7905, 0.8367, 0.7915, 0.8392, 0.7632, 0.8474, 0.7623, 0.9668, 0.7069, 0.9588, 0.7059, 0.956, 0.6799, 0.9642, 0.6808])
me_cube_000.materials.append(mat_bronze_001)
me_cube_000.use_remesh_preserve_volume = False
me_cube_000.use_remesh_preserve_attributes = False
me_cube_000.use_mirror_vertex_groups = False
me_cube_000.update()
me_cube_006 = bpy.data.meshes.new('Cube.006')
me_cube_006.from_pydata([(-0.03556, -0.03556, -0.01415), (-0.5834, -0.5834, 1.251), (-0.03556, 0.03556, -0.01415), (-0.5834, 0.5834, 1.251), (0.03556, -0.03556, -0.01415), (0.5834, -0.5834, 1.251), (0.03556, 0.03556, -0.01415), (0.5834, 0.5834, 1.251), (-0.4257, -0.4257, 0.959), (-0.4257, 0.4257, 0.959), (0.4257, 0.4257, 0.959), (0.4257, -0.4257, 0.959), (-0.3306, 0.3306, 0.9494), (0.3306, 0.3306, 0.9494), (0.3306, -0.3306, 0.9494), (-0.3306, -0.3306, 0.9494), (-0.331, 0.331, 0.9404), (0.331, 0.331, 0.9404), (0.331, -0.331, 0.9404), (-0.331, -0.331, 0.9404), (-0.3316, 0.3316, 0.9113), (0.3316, 0.3316, 0.9113), (0.3316, -0.3316, 0.9113), (-0.3316, -0.3316, 0.9113), (-0.1921, 0.1921, 0.7589), (0.1921, 0.1921, 0.7589), (0.1921, -0.1921, 0.7589), (-0.1921, -0.1921, 0.7589), (-0.3222, 0.3222, 0.5215), (0.3222, 0.3222, 0.5215), (0.3222, -0.3222, 0.5215), (-0.3222, -0.3222, 0.5215), (-0.3018, -0.3018, 0.5504), (-0.3018, 0.3018, 0.5504), (0.3018, 0.3018, 0.5504), (0.3018, -0.3018, 0.5504), (-0.2084, 0.2084, 0.4826), (0.2084, 0.2084, 0.4826), (0.2084, -0.2084, 0.4826), (-0.2084, -0.2084, 0.4826), (-0.07505, 0.07505, 0.3224), (0.07505, 0.07505, 0.3224), (0.07505, -0.07505, 0.3224), (-0.07505, -0.07505, 0.3224), (-0.2367, -0.2367, 0.4889), (-0.2367, 0.2367, 0.4889), (0.2367, 0.2367, 0.4889), (0.2367, -0.2367, 0.4889), (-0.1803, 0.1803, 0.4702), (0.1803, 0.1803, 0.4702), (0.1803, -0.1803, 0.4702), (-0.1803, -0.1803, 0.4702), (-0.1979, 0.1979, 0.4661), (0.1979, 0.1979, 0.4661), (0.1979, -0.1979, 0.4661), (-0.1979, -0.1979, 0.4661), (-0.2537, -0.2537, 0.8456), (-0.2537, 0.2537, 0.8456), (0.2537, 0.2537, 0.8456), (0.2537, -0.2537, 0.8456), (-0.225, -0.225, 0.6587), (-0.225, 0.225, 0.6587), (0.225, 0.225, 0.6587), (0.225, -0.225, 0.6587), (-0.1972, 0.1972, 0.8247), (0.1972, 0.1972, 0.8247), (0.1972, -0.1972, 0.8247), (-0.1972, -0.1972, 0.8247), (-0.1955, -0.1955, 0.6901), (-0.1955, 0.1955, 0.6901), (0.1955, 0.1955, 0.6901), (0.1955, -0.1955, 0.6901), (-0.07913, 0.07913, 0.3141), (0.07913, 0.07913, 0.3141), (0.07913, -0.07913, 0.3141), (-0.07913, -0.07913, 0.3141), (-0.1216, 0.1216, 0.3103), (0.1216, 0.1216, 0.3103), (0.1216, -0.1216, 0.3103), (-0.1216, -0.1216, 0.3103), (-0.1065, 0.1065, 0.2617), (0.1065, 0.1065, 0.2617), (0.1065, -0.1065, 0.2617), (-0.1065, -0.1065, 0.2617), (-0.133, -0.133, 0.2647), (-0.133, 0.133, 0.2647), (0.133, 0.133, 0.2647), (0.133, -0.133, 0.2647), (-0.09769, 0.09769, 0.2312), (0.09769, 0.09769, 0.2312), (0.09769, -0.09769, 0.2312), (-0.09769, -0.09769, 0.2312), (-0.04358, 0.04358, 0.1642), (0.04358, 0.04358, 0.1642), (0.04358, -0.04358, 0.1642), (-0.04358, -0.04358, 0.1642), (-0.07929, 0.07929, 0.05542), (0.07929, 0.07929, 0.05542), (0.07929, -0.07929, 0.05542), (-0.07929, -0.07929, 0.05542), (-0.07897, 0.07897, 0.05065), (0.07897, 0.07897, 0.05065), (0.07897, -0.07897, 0.05065), (-0.07897, -0.07897, 0.05065), (-0.04539, -0.04539, 0.09831), (-0.04539, 0.04539, 0.09831), (0.04539, 0.04539, 0.09831), (0.04539, -0.04539, 0.09831)], [], [(8, 1, 3, 9), (9, 3, 7, 10), (10, 7, 5, 11), (11, 5, 1, 8), (2, 6, 4, 0), (7, 3, 1, 5), (14, 11, 8, 15), (13, 10, 11, 14), (12, 9, 10, 13), (15, 8, 9, 12), (19, 15, 12, 16), (16, 12, 13, 17), (17, 13, 14, 18), (18, 14, 15, 19), (22, 18, 19, 23), (21, 17, 18, 22), (20, 16, 17, 21), (23, 19, 16, 20), (56, 23, 20, 57), (57, 20, 21, 58), (58, 21, 22, 59), (59, 22, 23, 56), (71, 26, 27, 68), (70, 25, 26, 71), (69, 24, 25, 70), (68, 27, 24, 69), (39, 31, 28, 36), (36, 28, 29, 37), (37, 29, 30, 38), (38, 30, 31, 39), (31, 32, 33, 28), (28, 33, 34, 29), (29, 34, 35, 30), (30, 35, 32, 31), (47, 38, 39, 44), (46, 37, 38, 47), (45, 36, 37, 46), (44, 39, 36, 45), (75, 43, 40, 72), (72, 40, 41, 73), (73, 41, 42, 74), (74, 42, 43, 75), (51, 44, 45, 48), (48, 45, 46, 49), (49, 46, 47, 50), (50, 47, 44, 51), (54, 50, 51, 55), (53, 49, 50, 54), (52, 48, 49, 53), (55, 51, 48, 52), (43, 55, 52, 40), (40, 52, 53, 41), (41, 53, 54, 42), (42, 54, 55, 43), (66, 59, 56, 67), (65, 58, 59, 66), (64, 57, 58, 65), (67, 56, 57, 64), (32, 60, 61, 33), (33, 61, 62, 34), (34, 62, 63, 35), (35, 63, 60, 32), (27, 67, 64, 24), (24, 64, 65, 25), (25, 65, 66, 26), (26, 66, 67, 27), (60, 68, 69, 61), (61, 69, 70, 62), (62, 70, 71, 63), (63, 71, 68, 60), (78, 74, 75, 79), (77, 73, 74, 78), (76, 72, 73, 77), (79, 75, 72, 76), (84, 79, 76, 85), (85, 76, 77, 86), (86, 77, 78, 87), (87, 78, 79, 84), (90, 82, 83, 91), (89, 81, 82, 90), (88, 80, 81, 89), (91, 83, 80, 88), (82, 87, 84, 83), (81, 86, 87, 82), (80, 85, 86, 81), (83, 84, 85, 80), (95, 91, 88, 92), (92, 88, 89, 93), (93, 89, 90, 94), (94, 90, 91, 95), (107, 94, 95, 104), (106, 93, 94, 107), (105, 92, 93, 106), (104, 95, 92, 105), (103, 99, 96, 100), (100, 96, 97, 101), (101, 97, 98, 102), (102, 98, 99, 103), (4, 102, 103, 0), (6, 101, 102, 4), (2, 100, 101, 6), (0, 103, 100, 2), (99, 104, 105, 96), (96, 105, 106, 97), (97, 106, 107, 98), (98, 107, 104, 99)])
_uv = me_cube_006.uv_layers.new(name='UVMap')
_uv.uv.foreach_set('vector', [0.01793, 0.0861, 0.0002813, 0.0002813, 0.2703, 0.06654, 0.2149, 0.1344, 0.2149, 0.1344, 0.2703, 0.06654, 0.3896, 0.3177, 0.302, 0.3177, 0.302, 0.3177, 0.3896, 0.3177, 0.2703, 0.5688, 0.2149, 0.5009, 0.2149, 0.5009, 0.2703, 0.5688, 0.0002814, 0.6351, 0.01793, 0.5493, 0.3537, 0.6887, 0.3369, 0.6864, 0.3393, 0.6696, 0.356, 0.672, 0.6682, 0.2783, 0.3901, 0.2783, 0.3901, 0.0002813, 0.6682, 0.0002813, 0.5723, 0.6748, 0.5951, 0.6974, 0.3922, 0.6985, 0.4147, 0.6756, 0.5723, 0.5172, 0.5951, 0.4946, 0.5951, 0.6974, 0.5723, 0.6748, 0.4147, 0.5164, 0.3922, 0.4935, 0.5951, 0.4946, 0.5723, 0.5172, 0.4131, 0.674, 0.3901, 0.6964, 0.3922, 0.4935, 0.4147, 0.5164, 0.9989, 0.7264, 0.9985, 0.729, 0.8467, 0.7136, 0.8469, 0.7109, 0.8469, 0.7109, 0.8467, 0.7136, 0.6949, 0.7084, 0.6949, 0.7057, 0.6949, 0.7057, 0.6949, 0.7084, 0.5431, 0.7135, 0.543, 0.7109, 0.543, 0.7109, 0.5431, 0.7135, 0.3914, 0.729, 0.391, 0.7264, 0.5425, 0.7042, 0.543, 0.7109, 0.391, 0.7264, 0.3901, 0.7196, 0.6949, 0.699, 0.6949, 0.7057, 0.543, 0.7109, 0.5425, 0.7042, 0.8474, 0.7042, 0.8469, 0.7109, 0.6949, 0.7057, 0.6949, 0.699, 0.9997, 0.7197, 0.9989, 0.7264, 0.8469, 0.7109, 0.8474, 0.7042, 0.4203, 0.4193, 0.3901, 0.4289, 0.4446, 0.2789, 0.4602, 0.3065, 0.4602, 0.3065, 0.4446, 0.2789, 0.6002, 0.3061, 0.5757, 0.3261, 0.5757, 0.3261, 0.6002, 0.3061, 0.6002, 0.4645, 0.5763, 0.4441, 0.5763, 0.4441, 0.6002, 0.4645, 0.4424, 0.493, 0.4565, 0.4654, 0.09414, 0.7086, 0.09375, 0.7249, 0.002241, 0.7207, 0.00218, 0.7049, 0.1877, 0.7099, 0.1878, 0.7263, 0.09375, 0.7249, 0.09414, 0.7086, 0.2814, 0.7084, 0.282, 0.725, 0.1878, 0.7263, 0.1877, 0.7099, 0.3738, 0.7049, 0.3736, 0.7213, 0.282, 0.725, 0.2814, 0.7084, 0.4173, 0.8086, 0.3901, 0.7799, 0.5437, 0.7799, 0.5166, 0.8086, 0.6279, 0.4831, 0.6007, 0.4544, 0.7543, 0.4544, 0.7272, 0.4831, 0.1267, 0.7426, 0.1538, 0.7713, 0.0002813, 0.7713, 0.02741, 0.7426, 0.6707, 0.7365, 0.6978, 0.7652, 0.5443, 0.7652, 0.5714, 0.7365, 0.3901, 0.7799, 0.395, 0.7715, 0.5388, 0.7715, 0.5437, 0.7799, 0.6007, 0.4544, 0.6056, 0.4459, 0.7494, 0.446, 0.7543, 0.4544, 0.1538, 0.7713, 0.149, 0.7797, 0.005163, 0.7797, 0.0002813, 0.7713, 0.6978, 0.7652, 0.693, 0.7736, 0.5492, 0.7736, 0.5443, 0.7652, 0.6774, 0.7296, 0.6707, 0.7365, 0.5714, 0.7365, 0.5647, 0.7296, 0.7084, 0.6836, 0.7017, 0.6905, 0.6024, 0.6905, 0.5956, 0.6836, 0.6211, 0.49, 0.6279, 0.4831, 0.7272, 0.4831, 0.7339, 0.49, 0.4105, 0.8155, 0.4173, 0.8086, 0.5166, 0.8086, 0.5233, 0.8155, 0.6687, 0.2642, 0.6689, 0.2618, 0.7028, 0.2502, 0.7044, 0.252, 0.7044, 0.252, 0.7028, 0.2502, 0.7171, 0.2174, 0.7196, 0.2174, 0.7196, 0.2174, 0.7171, 0.2174, 0.7028, 0.1847, 0.7044, 0.1829, 0.7044, 0.1829, 0.7028, 0.1847, 0.6689, 0.1731, 0.6687, 0.1707, 0.6162, 0.3792, 0.6007, 0.391, 0.6126, 0.2789, 0.6252, 0.2937, 0.6252, 0.2937, 0.6126, 0.2789, 0.7252, 0.2848, 0.711, 0.2982, 0.711, 0.2982, 0.7252, 0.2848, 0.7252, 0.3976, 0.711, 0.3841, 0.711, 0.3841, 0.7252, 0.3976, 0.6126, 0.4035, 0.6252, 0.3886, 0.768, 0.005233, 0.7636, 0.009309, 0.6778, 0.004797, 0.6738, 0.0002813, 0.7655, 0.09949, 0.7613, 0.09519, 0.7636, 0.009309, 0.768, 0.005233, 0.6712, 0.09949, 0.6754, 0.09519, 0.7613, 0.09519, 0.7655, 0.09949, 0.6687, 0.005237, 0.6731, 0.009313, 0.6754, 0.09519, 0.6712, 0.09949, 0.6741, 0.5466, 0.6656, 0.4935, 0.7518, 0.5318, 0.7067, 0.5611, 0.7067, 0.5611, 0.7518, 0.5318, 0.7518, 0.6261, 0.7067, 0.5969, 0.7067, 0.5969, 0.7518, 0.6261, 0.6656, 0.6644, 0.6741, 0.6114, 0.6741, 0.6114, 0.6656, 0.6644, 0.5956, 0.6013, 0.6475, 0.5874, 0.5616, 0.432, 0.5763, 0.4441, 0.4565, 0.4654, 0.4677, 0.4482, 0.5615, 0.3384, 0.5757, 0.3261, 0.5763, 0.4441, 0.5616, 0.432, 0.4697, 0.3224, 0.4602, 0.3065, 0.5757, 0.3261, 0.5615, 0.3384, 0.4384, 0.4113, 0.4203, 0.4193, 0.4602, 0.3065, 0.4697, 0.3224, 0.395, 0.7715, 0.4133, 0.7398, 0.5205, 0.7398, 0.5388, 0.7715, 0.6056, 0.4459, 0.6239, 0.4143, 0.7311, 0.4143, 0.7494, 0.446, 0.149, 0.7797, 0.1307, 0.8113, 0.02346, 0.8113, 0.005163, 0.7797, 0.693, 0.7736, 0.6747, 0.8052, 0.5674, 0.8052, 0.5492, 0.7736, 0.3736, 0.7213, 0.3754, 0.7362, 0.2825, 0.7406, 0.282, 0.725, 0.282, 0.725, 0.2825, 0.7406, 0.1879, 0.742, 0.1878, 0.7263, 0.1878, 0.7263, 0.1879, 0.742, 0.09334, 0.7408, 0.09375, 0.7249, 0.09375, 0.7249, 0.09334, 0.7408, 0.0002813, 0.7362, 0.002241, 0.7207, 0.4133, 0.7398, 0.4204, 0.7296, 0.5135, 0.7296, 0.5205, 0.7398, 0.6239, 0.4143, 0.631, 0.4041, 0.7241, 0.4041, 0.7311, 0.4143, 0.1307, 0.8113, 0.1236, 0.8216, 0.03049, 0.8216, 0.02346, 0.8113, 0.6747, 0.8052, 0.6676, 0.8155, 0.5745, 0.8155, 0.5674, 0.8052, 0.1662, 0.6746, 0.1673, 0.6603, 0.1958, 0.6356, 0.2101, 0.6367, 0.1099, 0.6882, 0.1173, 0.6759, 0.154, 0.6671, 0.1662, 0.6746, 0.05356, 0.6746, 0.06579, 0.6671, 0.1024, 0.6759, 0.1099, 0.6882, 0.00965, 0.6367, 0.02395, 0.6356, 0.05252, 0.6603, 0.05356, 0.6746, 0.0002813, 0.6435, 0.00965, 0.6367, 0.05356, 0.6746, 0.0483, 0.6848, 0.0483, 0.6848, 0.05356, 0.6746, 0.1099, 0.6882, 0.1099, 0.6997, 0.1099, 0.6997, 0.1099, 0.6882, 0.1662, 0.6746, 0.1715, 0.6848, 0.1715, 0.6848, 0.1662, 0.6746, 0.2101, 0.6367, 0.2195, 0.6435, 0.7637, 0.1252, 0.7698, 0.1201, 0.7857, 0.1698, 0.7776, 0.1701, 0.7254, 0.1081, 0.7256, 0.1001, 0.7698, 0.1201, 0.7637, 0.1252, 0.6883, 0.1262, 0.6821, 0.1209, 0.7256, 0.1001, 0.7254, 0.1081, 0.6773, 0.17, 0.6687, 0.1701, 0.6821, 0.1209, 0.6883, 0.1262, 0.1804, 0.6855, 0.1715, 0.6848, 0.2195, 0.6435, 0.2189, 0.6524, 0.1175, 0.7044, 0.1099, 0.6997, 0.1715, 0.6848, 0.1669, 0.6925, 0.05294, 0.6925, 0.0483, 0.6848, 0.1099, 0.6997, 0.1023, 0.7044, 0.000918, 0.6524, 0.0002813, 0.6435, 0.0483, 0.6848, 0.03938, 0.6855, 0.7014, 0.1615, 0.6773, 0.17, 0.6883, 0.1262, 0.7062, 0.1401, 0.7062, 0.1401, 0.6883, 0.1262, 0.7254, 0.1081, 0.7262, 0.1313, 0.7262, 0.1313, 0.7254, 0.1081, 0.7637, 0.1252, 0.7459, 0.1411, 0.7459, 0.1411, 0.7637, 0.1252, 0.7776, 0.1701, 0.7511, 0.163, 0.6172, 0.6656, 0.618, 0.6813, 0.5973, 0.683, 0.5956, 0.6674, 0.6388, 0.665, 0.6388, 0.6807, 0.618, 0.6813, 0.6172, 0.6656, 0.6604, 0.6656, 0.6596, 0.6813, 0.6388, 0.6807, 0.6388, 0.665, 0.682, 0.6674, 0.6803, 0.683, 0.6596, 0.6813, 0.6604, 0.6656, 0.2205, 0.6652, 0.2201, 0.6641, 0.2564, 0.6539, 0.2567, 0.655, 0.2567, 0.655, 0.2564, 0.6539, 0.2939, 0.6487, 0.2939, 0.6498, 0.2939, 0.6498, 0.2939, 0.6487, 0.3316, 0.6487, 0.3316, 0.6498, 0.3316, 0.6498, 0.3316, 0.6487, 0.3691, 0.6539, 0.3688, 0.655, 0.3393, 0.6696, 0.3316, 0.6498, 0.3688, 0.655, 0.356, 0.672, 0.7363, 0.6719, 0.7466, 0.6905, 0.709, 0.6905, 0.7193, 0.6719, 0.7087, 0.7482, 0.6984, 0.7296, 0.736, 0.7296, 0.7257, 0.7482, 0.356, 0.672, 0.3759, 0.6643, 0.3707, 0.7015, 0.3537, 0.6887, 0.6687, 0.2783, 0.6768, 0.2653, 0.6984, 0.2653, 0.7065, 0.2783, 0.2564, 0.6539, 0.2626, 0.6398, 0.2841, 0.6369, 0.2939, 0.6487, 0.2939, 0.6487, 0.3019, 0.6356, 0.3236, 0.6356, 0.3316, 0.6487, 0.3316, 0.6487, 0.3414, 0.6369, 0.3629, 0.6398, 0.3691, 0.6539])
me_cube_006.materials.append(mat_bronze_003)
me_cube_006.use_remesh_preserve_volume = False
me_cube_006.use_remesh_preserve_attributes = False
me_cube_006.use_mirror_vertex_groups = False
me_cube_006.update()
me_cube = bpy.data.meshes.new('Cube')
me_cube.from_pydata([(-1.0, -1.0, -1.0), (-1.0, -1.0, 1.0), (-1.0, 1.0, -1.0), (-1.0, 1.0, 1.0), (1.0, -1.0, -1.0), (1.0, -1.0, 1.0), (1.0, 1.0, -1.0), (1.0, 1.0, 1.0)], [], [(0, 1, 3, 2), (2, 3, 7, 6), (6, 7, 5, 4), (4, 5, 1, 0), (2, 6, 4, 0), (7, 3, 1, 5)])
me_cube.materials.append(mat_light_mat)
me_cube.use_remesh_preserve_volume = False
me_cube.use_remesh_preserve_attributes = False
me_cube.use_mirror_vertex_groups = False
me_cube.update()
me_cube_009 = bpy.data.meshes.new('Cube.009')
me_cube_009.from_pydata([(0.8576, -1.0, 0.7082), (0.8576, -1.0, 3.878), (0.8576, 1.0, 0.7082), (0.8576, 1.0, 3.878), (1.028, -0.698, 0.9724), (1.028, -0.698, 3.361), (1.028, 0.698, 0.9724), (1.028, 0.698, 3.361), (1.028, 1.0, 3.878), (1.028, 1.0, 0.7082), (1.028, -1.0, 0.7082), (1.028, -1.0, 3.878), (1.153, 0.5642, 3.132), (1.153, 0.5642, 1.201), (1.153, -0.5642, 1.201), (1.153, -0.5642, 3.132), (1.153, 0.698, 3.361), (1.153, 0.698, 0.9724), (1.153, -0.698, 0.9724), (1.153, -0.698, 3.361), (1.191, 0.5642, 3.132), (1.191, 0.5642, 1.201), (1.191, -0.5642, 1.201), (1.191, -0.5642, 3.132)], [], [(0, 1, 3, 2), (2, 3, 8, 9), (5, 4, 18, 19), (10, 11, 1, 0), (2, 9, 10, 0), (8, 3, 1, 11), (7, 6, 9, 8), (6, 4, 10, 9), (5, 7, 8, 11), (4, 5, 11, 10), (12, 15, 23, 20), (4, 6, 17, 18), (7, 5, 19, 16), (6, 7, 16, 17), (12, 13, 17, 16), (13, 14, 18, 17), (15, 12, 16, 19), (14, 15, 19, 18), (21, 20, 23, 22), (13, 12, 20, 21), (15, 14, 22, 23), (14, 13, 21, 22)])
_uv = me_cube_009.uv_layers.new(name='UVMap')
_uv.uv.foreach_set('vector', [0.3871, 0.0001075, 0.3871, 0.3066, 0.1937, 0.3066, 0.1937, 0.0001076, 0.5389, 0.6934, 0.5389, 0.9999, 0.5225, 0.9999, 0.5225, 0.6934, 0.5512, 0.1351, 0.5512, 0.3661, 0.5392, 0.3661, 0.5392, 0.1351, 0.5225, 0.5, 0.5225, 0.1935, 0.5389, 0.1935, 0.5389, 0.5, 0.5389, 0.6934, 0.5225, 0.6934, 0.5225, 0.5, 0.5389, 0.5, 0.5225, 0.0001076, 0.5389, 0.0001075, 0.5389, 0.1935, 0.5225, 0.1935, 0.1643, 0.2566, 0.1643, 0.02565, 0.1935, 0.0001075, 0.1935, 0.3066, 0.1643, 0.02565, 0.02931, 0.02565, 0.0001075, 0.0001076, 0.1935, 0.0001075, 0.02931, 0.2566, 0.1643, 0.2566, 0.1935, 0.3066, 0.0001075, 0.3066, 0.02931, 0.02565, 0.02931, 0.2566, 0.0001075, 0.3066, 0.0001075, 0.0001076, 0.5514, 0.5917, 0.5514, 0.4826, 0.5552, 0.4826, 0.5552, 0.5917, 0.5512, 0.3661, 0.5512, 0.501, 0.5392, 0.501, 0.5392, 0.3661, 0.5512, 0.0001075, 0.5512, 0.1351, 0.5392, 0.1351, 0.5392, 0.0001075, 0.5512, 0.501, 0.5512, 0.732, 0.5392, 0.732, 0.5392, 0.501, 0.5093, 0.209, 0.5093, 0.02224, 0.5223, 0.0001075, 0.5223, 0.2311, 0.5093, 0.02224, 0.4002, 0.02224, 0.3873, 0.0001076, 0.5223, 0.0001075, 0.4002, 0.209, 0.5093, 0.209, 0.5223, 0.2311, 0.3873, 0.2311, 0.4002, 0.02224, 0.4002, 0.209, 0.3873, 0.2311, 0.3873, 0.0001076, 0.1092, 0.3068, 0.1092, 0.4936, 0.0001075, 0.4936, 0.0001076, 0.3068, 0.5514, 0.1868, 0.5514, 0.0001075, 0.5552, 0.0001075, 0.5552, 0.1868, 0.5514, 0.4826, 0.5514, 0.2959, 0.5552, 0.2959, 0.5552, 0.4826, 0.5514, 0.2959, 0.5514, 0.1868, 0.5552, 0.1868, 0.5552, 0.2959])
me_cube_009.materials.append(mat_faucet)
me_cube_009.use_remesh_preserve_volume = False
me_cube_009.use_remesh_preserve_attributes = False
me_cube_009.use_mirror_vertex_groups = False
me_cube_009.update()

# ---- objects
ob_area = bpy.data.objects.new('Area', light_area)
ob_sun = bpy.data.objects.new('Sun', light_sun)
ob_corridorlamp = bpy.data.objects.new('CorridorLamp', None)
ob_sconce = bpy.data.objects.new('Sconce', me_cylinder)
ob_stand1 = bpy.data.objects.new('Stand1', me_cube_008)
ob_stand2 = bpy.data.objects.new('Stand2', me_cube_000)
ob_stand3 = bpy.data.objects.new('Stand3', me_cube_006)
ob_light = bpy.data.objects.new('Light', me_cube)
ob_backing = bpy.data.objects.new('Backing', me_cube_009)
ob_point = bpy.data.objects.new('Point', light_point)

# ---- transforms, parenting, visibility, modifiers, constraints
ob_area.location = (3.501, -5.179, -0.05817)
ob_area.rotation_euler = (1.571, -0.0, 0.0)
ob_area.lineart.crease_threshold = 0.0
ob_sun.location = (-1.249, -8.265, -0.05817)
ob_sun.lineart.crease_threshold = 0.0
ob_corridorlamp.location = (-1.249, 0.1321, -0.05817)
ob_corridorlamp.empty_image_offset = (0.0, 0.0)
ob_corridorlamp.lineart.crease_threshold = 0.0
ob_sconce.parent = ob_corridorlamp
ob_sconce.matrix_parent_inverse = Matrix(((1.0, 0.0, 0.0, 1.249), (0.0, 1.0, 0.0, -0.1321), (0.0, 0.0, 1.0, 0.05817), (0.0, 0.0, 0.0, 1.0)))
ob_sconce.location = (-0.135, 0.1366, -0.1365)
ob_sconce.scale = (1.0, 1.0, 1.425)
ob_sconce.lineart.crease_threshold = 0.0
_m = ob_sconce.modifiers.new('Subsurf', 'SUBSURF')
_m.uv_smooth = 'PRESERVE_CORNERS'
_m.quality = 2
_m.levels = 2
_m.show_only_control_edges = False
ob_stand1.parent = ob_corridorlamp
ob_stand1.matrix_parent_inverse = Matrix(((1.0, 0.0, 0.0, 1.249), (0.0, 1.0, 0.0, -0.1321), (0.0, 0.0, 1.0, 0.05817), (0.0, 0.0, 0.0, 1.0)))
ob_stand1.location = (-1.761, -1.429, -2.311)
ob_stand1.rotation_euler = (-0.0245, -0.4165, 0.03942)
ob_stand1.scale = (1.386, 2.664, 0.2353)
ob_stand1.lineart.crease_threshold = 0.0
ob_stand1.cycles.use_adaptive_subdivision = True
_m = ob_stand1.modifiers.new('Subsurf', 'SUBSURF')
_m.uv_smooth = 'PRESERVE_CORNERS'
_m.quality = 2
_m.levels = 2
_m.show_only_control_edges = False
ob_stand2.parent = ob_corridorlamp
ob_stand2.matrix_parent_inverse = Matrix(((1.0, 0.0, 0.0, 1.249), (0.0, 1.0, 0.0, -0.1321), (0.0, 0.0, 1.0, 0.05817), (0.0, 0.0, 0.0, 1.0)))
ob_stand2.location = (-1.834, -1.429, -3.771)
ob_stand2.rotation_euler = (3.214, -1.153, 3.008)
ob_stand2.scale = (0.7278, 2.662, 0.1234)
ob_stand2.lineart.crease_threshold = 0.0
ob_stand2.cycles.use_adaptive_subdivision = True
_m = ob_stand2.modifiers.new('Subsurf', 'SUBSURF')
_m.uv_smooth = 'PRESERVE_CORNERS'
_m.quality = 2
_m.levels = 2
_m.show_only_control_edges = False
ob_stand3.parent = ob_corridorlamp
ob_stand3.matrix_parent_inverse = Matrix(((1.0, 0.0, 0.0, 1.249), (0.0, 1.0, 0.0, -0.1321), (0.0, 0.0, 1.0, 0.05817), (0.0, 0.0, 0.0, 1.0)))
ob_stand3.location = (-0.1299, 0.07594, -2.214)
ob_stand3.scale = (1.0, 1.0, 0.7174)
ob_stand3.lineart.crease_threshold = 0.0
ob_stand3.cycles.use_adaptive_subdivision = True
_m = ob_stand3.modifiers.new('Subsurf', 'SUBSURF')
_m.uv_smooth = 'PRESERVE_CORNERS'
_m.quality = 2
_m.levels = 2
_m.show_only_control_edges = False
ob_light.parent = ob_corridorlamp
ob_light.matrix_parent_inverse = Matrix(((1.0, 0.0, 0.0, 1.249), (0.0, 1.0, 0.0, -0.1321), (0.0, 0.0, 1.0, 0.05817), (0.0, 0.0, 0.0, 1.0)))
ob_light.location = (-0.1192, 0.1124, -0.9688)
ob_light.scale = (0.5835, 0.5835, 0.5835)
ob_light.lineart.crease_threshold = 0.0
_m = ob_light.modifiers.new('Subsurf', 'SUBSURF')
_m.uv_smooth = 'PRESERVE_CORNERS'
_m.quality = 2
_m.levels = 3
_m.show_only_control_edges = False
ob_backing.parent = ob_corridorlamp
ob_backing.matrix_parent_inverse = Matrix(((1.0, 0.0, 0.0, 1.249), (0.0, 1.0, 0.0, -0.1321), (0.0, 0.0, 1.0, 0.05817), (0.0, 0.0, 0.0, 1.0)))
ob_backing.location = (-3.52, 0.1569, -7.399)
ob_backing.scale = (1.647, 1.221, 2.439)
ob_backing.lineart.crease_threshold = 0.0
ob_backing.cycles.use_adaptive_subdivision = True
_m = ob_backing.modifiers.new('Subsurf', 'SUBSURF')
_m.uv_smooth = 'PRESERVE_CORNERS'
_m.quality = 2
_m.levels = 3
_m.show_only_control_edges = False
ob_point.location = (1.311, 0.474, -3.878)
ob_point.lineart.crease_threshold = 0.0

# ---- collection membership
col_collection_1.objects.link(ob_area)
col_collection_1.objects.link(ob_sun)
col_collection_1.objects.link(ob_corridorlamp)
col_collection_1.objects.link(ob_sconce)
col_collection_1.objects.link(ob_stand1)
col_collection_1.objects.link(ob_stand2)
col_collection_1.objects.link(ob_stand3)
col_collection_1.objects.link(ob_light)
col_collection_1.objects.link(ob_backing)
col_collection_1.objects.link(ob_point)

# ---- scene / render settings (as saved in the file)
scene.frame_start = 1; scene.frame_end = 250; scene.frame_set(1)
scene.render.engine = 'CYCLES'
scene.render.resolution_percentage = 50
scene.render.dither_intensity = 0.0
scene.cycles.use_denoising = False
scene.cycles.samples = 128
scene.cycles.sampling_pattern = 'TABULATED_SOBOL'
scene.cycles.use_adaptive_sampling = False
scene.cycles.use_light_tree = False
scene.cycles.blur_glossy = 0.0
scene.cycles.sample_clamp_indirect = 0.0
scene.view_settings.view_transform = 'Standard'
bpy.context.view_layer.update()

# ---- added for rendering (the .blend has no active camera): camera
cam_auto = bpy.data.cameras.new('AutoCamera')
cam_auto.lens = 50.0
cam_auto.sensor_width = 36.0
cam_auto.clip_end = 1000.0
ob_auto_camera = bpy.data.objects.new('AutoCamera', cam_auto)
scene.collection.objects.link(ob_auto_camera)
ob_auto_camera.location = (7.71466, -9.86188, 4.8591)
ob_auto_camera.rotation_euler = (1.09748, -7.21219e-08, 0.694738)
scene.camera = ob_auto_camera
bpy.context.view_layer.update()
